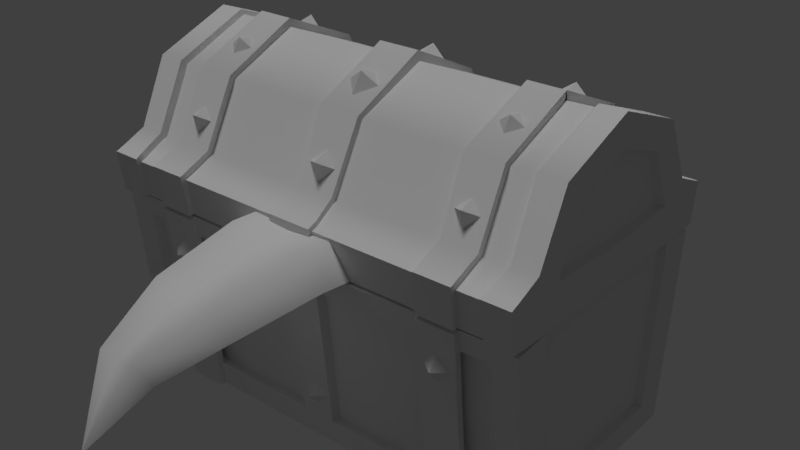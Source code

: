 # Source: box.blend  (saved by Blender 2.79.0; exported with 4.5.12 LTS)
import bpy
from mathutils import Matrix  # noqa: F401  (used for matrix-valued properties, if any)

bpy.ops.wm.read_factory_settings(use_empty=True)
scene = bpy.context.scene
scene.name = 'Scene'

# ---- collections
col_collection_1 = bpy.data.collections.new('Collection 1'); scene.collection.children.link(col_collection_1)

# ---- materials (node trees are filled in below, after node groups)
mat_color = bpy.data.materials.new('color')
mat_color.alpha_threshold = 0.0
mat_color.use_transparent_shadow = False
mat_color.specular_color = (0.003463, 0.003463, 0.003463)
mat_color.roughness = 0.5

# ---- material node trees

# ---- world
world_world = bpy.data.worlds.new('World'); scene.world = world_world
world_world.color = (0.05088, 0.05088, 0.05088)
world_world.use_sun_shadow = False
world_world.sun_shadow_jitter_overblur = 0.0
world_world.cycles.sampling_method = 'MANUAL'

# ---- lights
light_hemi_001 = bpy.data.lights.new('Hemi.001', 'SUN')
light_hemi_001.transmission_factor = 0.0
light_hemi_001.angle = 0.1993
light_hemi_001.energy = 1.0
light_hemi_001.shadow_buffer_clip_start = 0.5
light_hemi_001.shadow_soft_size = 0.1
light_hemi_001.shadow_cascade_max_distance = 1000.0
light_hemi = bpy.data.lights.new('Hemi', 'SUN')
light_hemi.transmission_factor = 0.0
light_hemi.angle = 0.1993
light_hemi.energy = 1.0
light_hemi.shadow_buffer_clip_start = 0.5
light_hemi.shadow_soft_size = 0.1
light_hemi.shadow_cascade_max_distance = 1000.0

# ---- meshes
me_plane_001 = bpy.data.meshes.new('Plane.001')
me_plane_001.from_pydata([(-0.1795, -1.203, 1.995), (-0.4275, 0.3995, 2.367), (0.0, -1.185, 1.97), (-0.3481, -0.5037, 2.248), (-0.4456, 1.207, 2.309), (-0.2694, -1.075, 1.779), (-0.6032, 0.4195, 2.037), (0.0, -1.607, 1.331), (-0.4845, -0.4347, 1.952), (-0.6333, 1.131, 1.982), (0.0, 0.3627, 2.334), (0.0, -0.5335, 2.215), (0.0, 1.176, 2.294), (0.0, -1.17, 1.753), (0.0, 0.367, 2.038), (0.0, -0.4882, 1.952), (0.0, 1.131, 1.982), (-0.7169, 2.021, 1.628), (0.0, 1.97, 1.657), (-2.051, 0.9922, 1.39), (-2.051, 3.199, 1.39), (-2.051, 2.095, 1.39), (0.0, 0.9922, 1.39), (0.0, 3.199, 1.39), (-1.026, 3.199, 1.39), (-1.026, 0.9922, 1.39), (-2.051, 1.544, 1.39), (0.0, 1.438, 1.465), (-1.026, 1.438, 1.404), (-1.538, 0.9922, 1.39), (0.0, 2.584, 1.524), (-1.538, 1.513, 1.423), (-1.453, 2.062, 1.497), (-0.8712, 2.61, 1.509), (-1.282, 2.478, 1.489), (-0.5962, 1.751, 2.009), (0.0, 1.355, 1.726), (0.0, 1.708, 2.019), (-0.851, 1.355, 1.692)], [(27, 18)], [(2, 0, 7), (0, 3, 8, 5), (7, 0, 5), (3, 1, 6, 8), (1, 4, 9, 6), (38, 35, 17, 28), (6, 9, 16, 14), (5, 8, 15, 13), (8, 6, 14, 15), (1, 10, 12, 4), (0, 2, 11, 3), (3, 11, 10, 1), (35, 37, 18, 17), (36, 38, 28, 27), (33, 30, 23, 24), (17, 33, 34), (31, 28, 17, 32), (29, 25, 28, 31), (25, 22, 27, 28), (19, 29, 31, 26), (26, 31, 32, 21), (20, 34, 33, 24), (17, 18, 30, 33), (21, 32, 34, 20), (32, 17, 34), (16, 9, 38, 36), (4, 12, 37, 35), (9, 4, 35, 38), (7, 5, 13)])
me_plane_001.polygons.foreach_set('use_smooth', [True] * 29)
_k = set([(2, 7), (2, 11), (5, 7), (5, 13), (10, 11), (10, 12), (12, 37), (18, 30), (18, 37), (23, 30)])
me_plane_001.attributes.new('sharp_edge', 'BOOLEAN', 'EDGE').data.foreach_set('value', [ (min(e.vertices), max(e.vertices)) in _k for e in me_plane_001.edges])
_uv = me_plane_001.uv_layers.new(name='UVMap')
_uv.uv.foreach_set('vector', [0.5707, 0.07681, 0.5714, 0.08156, 0.5524, 0.08263, 0.5714, 0.08156, 0.588, 0.08601, 0.5865, 0.09479, 0.5705, 0.08869, 0.5524, 0.08263, 0.5714, 0.08156, 0.5705, 0.08869, 0.588, 0.08601, 0.609, 0.09272, 0.6067, 0.1034, 0.5865, 0.09479, 0.609, 0.09272, 0.6298, 0.09926, 0.6278, 0.1134, 0.6067, 0.1034, 0.6414, 0.1232, 0.6462, 0.1041, 0.6597, 0.1078, 0.6505, 0.1316, 0.6067, 0.1034, 0.6278, 0.1134, 0.6132, 0.129, 0.5974, 0.1174, 0.5705, 0.08869, 0.5865, 0.09479, 0.579, 0.105, 0.5645, 0.09324, 0.5865, 0.09479, 0.6067, 0.1034, 0.5974, 0.1174, 0.579, 0.105, 0.609, 0.09272, 0.6103, 0.08042, 0.6306, 0.08601, 0.6298, 0.09926, 0.5714, 0.08156, 0.5707, 0.07681, 0.5877, 0.07605, 0.588, 0.08601, 0.588, 0.08601, 0.5877, 0.07605, 0.6103, 0.08042, 0.609, 0.09272, 0.6462, 0.1041, 0.6447, 0.08713, 0.6553, 0.08636, 0.6597, 0.1078, 0.6175, 0.1354, 0.6414, 0.1232, 0.6505, 0.1316, 0.6204, 0.1425, 0.6767, 0.1035, 0.6684, 0.08232, 0.6812, 0.07605, 0.6907, 0.09931, 0.6597, 0.1078, 0.6767, 0.1035, 0.6792, 0.115, 0.6658, 0.1398, 0.6505, 0.1316, 0.6597, 0.1078, 0.6737, 0.126, 0.6596, 0.1523, 0.6486, 0.148, 0.6505, 0.1316, 0.6658, 0.1398, 0.6486, 0.148, 0.6231, 0.1538, 0.6204, 0.1425, 0.6505, 0.1316, 0.6692, 0.1592, 0.6596, 0.1523, 0.6658, 0.1398, 0.676, 0.1478, 0.676, 0.1478, 0.6658, 0.1398, 0.6737, 0.126, 0.6841, 0.1375, 0.7035, 0.1206, 0.6792, 0.115, 0.6767, 0.1035, 0.6907, 0.09931, 0.6597, 0.1078, 0.6553, 0.08636, 0.6684, 0.08232, 0.6767, 0.1035, 0.6841, 0.1375, 0.6737, 0.126, 0.6792, 0.115, 0.7035, 0.1206, 0.6737, 0.126, 0.6597, 0.1078, 0.6792, 0.115, 0.6132, 0.129, 0.6278, 0.1134, 0.6414, 0.1232, 0.6175, 0.1354, 0.6298, 0.09926, 0.6306, 0.08601, 0.6447, 0.08713, 0.6462, 0.1041, 0.6278, 0.1134, 0.6298, 0.09926, 0.6462, 0.1041, 0.6414, 0.1232, 0.5524, 0.08263, 0.5705, 0.08869, 0.5645, 0.09324])
me_plane_001.materials.append(mat_color)
me_plane_001.use_remesh_preserve_volume = False
me_plane_001.use_remesh_preserve_attributes = False
me_plane_001.use_mirror_vertex_groups = False
me_plane_001.update()
me_box = bpy.data.meshes.new('box')
me_box.from_pydata([(0.05401, -0.3638, 0.07894), (0.06829, -0.4305, 0.6106), (0.6223, -0.3141, 0.0), (0.6185, -0.3489, 0.613), (0.6145, -0.3304, 0.07704), (0.05944, -0.3371, 0.07765), (0.05504, -0.3141, 0.0), (0.6147, -0.3834, 0.5404), (0.06829, -0.3887, 0.533), (0.6185, -0.2947, 0.08439), (0.683, -0.2967, 0.613), (0.683, -0.2579, 0.08699), (0.683, -0.2913, 0.5404), (0.7032, -0.2967, 0.613), (0.7048, -0.2636, 0.08343), (0.7032, -0.2515, 0.0), (0.7032, -0.3001, 0.5404), (0.05504, -0.356, 0.0), (0.6223, -0.356, 0.0), (0.6312, -0.3644, 0.08457), (0.6238, -0.4069, 0.5476), (0.6185, -0.4154, 0.6106), (0.06829, -0.424, 0.5437), (0.7032, -0.4083, 0.538), (0.7032, -0.3644, 0.08457), (0.7032, -0.356, 0.0), (0.7032, -0.4143, 0.5997), (-0.05401, -0.3638, 0.07894), (0.0, -0.3549, 0.613), (-0.06829, -0.4305, 0.6106), (-0.6223, -0.3141, 0.0), (-0.6185, -0.3489, 0.613), (-0.6145, -0.3304, 0.07704), (0.0, -0.3007, 0.08439), (-0.05944, -0.3371, 0.07765), (-0.05504, -0.3141, 0.0), (-0.6147, -0.3834, 0.5404), (-0.06829, -0.3887, 0.533), (-0.6185, -0.2947, 0.08439), (-0.683, -0.2967, 0.613), (-0.683, -0.2579, 0.08699), (-0.683, -0.2913, 0.5404), (-0.7032, -0.2967, 0.613), (-0.7048, -0.2636, 0.08343), (-0.7032, -0.2515, 0.0), (-0.7032, -0.3001, 0.5404), (-0.05504, -0.356, 0.0), (-0.6223, -0.356, 0.0), (-0.6312, -0.3644, 0.08457), (-0.6238, -0.4069, 0.5476), (-0.6185, -0.4154, 0.6106), (-0.06829, -0.424, 0.5437), (-0.7032, -0.4083, 0.538), (-0.7032, -0.3644, 0.08457), (-0.7032, -0.356, 0.0), (-0.7061, -0.4155, 0.6015), (0.05401, 0.3638, 0.07894), (0.06829, 0.4305, 0.6106), (0.6223, 0.3003, 0.0), (0.6185, 0.3489, 0.613), (0.6145, 0.3304, 0.07704), (0.05944, 0.3371, 0.07765), (0.05504, 0.3003, 0.0), (0.6147, 0.3834, 0.5404), (0.06829, 0.3887, 0.533), (0.6185, 0.2947, 0.08439), (0.683, 0.2967, 0.613), (0.683, 0.2579, 0.08699), (0.683, 0.2913, 0.5404), (0.7032, 0.2967, 0.613), (0.7048, 0.2636, 0.08343), (0.7032, 0.2515, 0.0), (0.7032, 0.3001, 0.5404), (0.05504, 0.356, 0.0), (0.6223, 0.356, 0.0), (0.6312, 0.3644, 0.08457), (0.6238, 0.4069, 0.5476), (0.6185, 0.4154, 0.6106), (0.06829, 0.424, 0.5437), (0.7032, 0.4083, 0.538), (0.7032, 0.3644, 0.08457), (0.7032, 0.356, 0.0), (0.7032, 0.4154, 0.6106), (-0.05401, 0.3638, 0.07894), (0.0, 0.3549, 0.613), (-0.06829, 0.4305, 0.6106), (-0.6223, 0.3003, 0.0), (-0.6185, 0.3489, 0.613), (-0.6145, 0.3304, 0.07704), (0.0, 0.3007, 0.08439), (-0.05944, 0.3371, 0.07765), (-0.05504, 0.3003, 0.0), (-0.6147, 0.3834, 0.5404), (-0.06829, 0.3887, 0.533), (-0.6185, 0.2947, 0.08439), (-0.683, 0.2967, 0.613), (-0.683, 0.2579, 0.08699), (-0.683, 0.2913, 0.5404), (-0.7032, 0.2967, 0.613), (-0.7048, 0.2636, 0.08343), (-0.7032, 0.2515, 0.0), (-0.7032, 0.3001, 0.5404), (-0.05504, 0.356, 0.0), (-0.6223, 0.356, 0.0), (-0.6312, 0.3644, 0.08457), (-0.6238, 0.4069, 0.5476), (-0.6185, 0.4154, 0.6106), (-0.06829, 0.424, 0.5437), (-0.7032, 0.4083, 0.538), (-0.7032, 0.3644, 0.08457), (-0.7032, 0.356, 0.0), (-0.7032, 0.4154, 0.6106), (0.4131, -0.3755, 0.0), (0.4113, -0.4335, 0.6038), (0.5327, -0.3755, 0.0), (0.5326, -0.4336, 0.6046), (0.409, -0.4013, 0.3315), (0.5249, -0.4003, 0.3401), (0.4127, -0.3538, 0.004025), (0.4107, -0.412, 0.6102), (0.5322, -0.3538, 0.004025), (0.532, -0.4121, 0.6111), (0.4085, -0.3797, 0.3366), (0.5243, -0.3787, 0.3454), (-0.4131, -0.3755, 0.0), (-0.4113, -0.4335, 0.6038), (-0.5327, -0.3755, 0.0), (-0.5326, -0.4336, 0.6046), (-0.409, -0.4013, 0.3315), (-0.5249, -0.4003, 0.3401), (-0.4127, -0.3538, 0.004025), (-0.4107, -0.412, 0.6102), (-0.5322, -0.3538, 0.004025), (-0.532, -0.4121, 0.6111), (-0.4085, -0.3797, 0.3366), (-0.5243, -0.3787, 0.3454), (0.4131, 0.3755, 0.0), (0.4113, 0.4335, 0.6038), (0.5327, 0.3755, 0.0), (0.5326, 0.4336, 0.6046), (0.409, 0.4013, 0.3315), (0.5249, 0.4003, 0.3401), (0.4127, 0.3538, 0.004025), (0.4107, 0.412, 0.6102), (0.5322, 0.3538, 0.004025), (0.532, 0.4121, 0.6111), (0.4085, 0.3797, 0.3366), (0.5243, 0.3787, 0.3454), (-0.4131, 0.3755, 0.0), (-0.4113, 0.4335, 0.6038), (-0.5327, 0.3755, 0.0), (-0.5326, 0.4336, 0.6046), (-0.409, 0.4013, 0.3315), (-0.5249, 0.4003, 0.3401), (-0.4127, 0.3538, 0.004025), (-0.4107, 0.412, 0.6102), (-0.5322, 0.3538, 0.004025), (-0.532, 0.4121, 0.6111), (-0.4085, 0.3797, 0.3366), (-0.5243, 0.3787, 0.3454), (0.5351, 0.4408, 0.6316), (0.5351, 0.4629, 0.6141), (0.5352, 0.4587, 0.5862), (0.5354, 0.4325, 0.5758), (0.5354, 0.4104, 0.5934), (0.5353, 0.4145, 0.6213), (0.4081, 0.4402, 0.631), (0.4081, 0.4623, 0.6135), (0.4083, 0.4582, 0.5856), (0.4085, 0.4319, 0.5752), (0.4085, 0.4099, 0.5928), (0.4083, 0.414, 0.6207), (-0.4085, 0.4408, 0.6316), (-0.4086, 0.4629, 0.6141), (-0.4084, 0.4587, 0.5862), (-0.4082, 0.4325, 0.5758), (-0.4082, 0.4104, 0.5934), (-0.4084, 0.4145, 0.6213), (-0.5351, 0.4402, 0.631), (-0.5351, 0.4623, 0.6135), (-0.5349, 0.4582, 0.5856), (-0.5347, 0.4319, 0.5752), (-0.5347, 0.4099, 0.5928), (-0.5349, 0.414, 0.6207), (0.683, -0.3904, 0.613), (0.6244, -0.3467, 0.7886), (0.683, -0.242, 0.613), (0.6189, -0.25, 0.9886), (0.7032, -0.4523, 0.7437), (0.6124, -0.4523, 0.7437), (0.6178, -0.4237, 0.7546), (0.6124, -0.3904, 0.613), (0.6124, -0.2333, 0.9748), (0.6124, -0.419, 0.6165), (0.6124, -0.33, 0.613), (0.62, -0.33, 0.7748), (0.6135, -0.407, 0.7408), (0.6124, -0.4355, 0.73), (0.07177, -0.33, 0.613), (0.0608, -0.33, 0.7748), (0.07177, -0.407, 0.7408), (0.07177, -0.4355, 0.73), (0.07177, -0.3904, 0.613), (0.07177, -0.2333, 0.9748), (0.06442, -0.419, 0.6165), (0.683, -0.242, 0.7396), (0.683, -0.1712, 0.9169), (0.7032, -0.242, 0.613), (0.7032, -0.3904, 0.613), (0.7032, -0.33, 0.7748), (0.7032, -0.407, 0.7408), (0.7032, -0.2619, 0.7352), (0.7032, -0.2333, 0.9748), (0.7032, -0.4355, 0.73), (0.7032, -0.419, 0.6165), (0.7032, -0.1788, 0.924), (0.05906, -0.343, 0.7868), (0.07177, -0.4191, 0.7508), (0.07177, -0.4477, 0.74), (0.06734, -0.2455, 0.9848), (0.0592, -0.4381, 0.6165), (0.62, -0.4357, 0.6165), (0.7032, -0.4237, 0.7546), (0.7032, -0.3467, 0.7886), (0.7032, -0.25, 0.9886), (0.7032, -0.4357, 0.6165), (0.4177, -0.3467, 0.7886), (0.4098, -0.25, 0.9886), (0.5327, -0.4523, 0.7437), (0.4177, -0.4523, 0.7437), (0.4113, -0.4357, 0.6165), (0.5327, -0.3467, 0.7886), (0.5327, -0.25, 0.9886), (0.5327, -0.4357, 0.6165), (0.4177, -0.3344, 0.7602), (0.4098, -0.2378, 0.9601), (0.5327, -0.4336, 0.7257), (0.4177, -0.4335, 0.7261), (0.4165, 0.005844, 1.064), (0.4113, -0.4143, 0.6233), (0.5327, 0.005844, 1.064), (0.5327, -0.3345, 0.7601), (0.5327, -0.2378, 0.9602), (0.5327, -0.4143, 0.6233), (-0.683, -0.3904, 0.613), (-0.6244, -0.3467, 0.7886), (-0.683, -0.242, 0.613), (-0.6189, -0.25, 0.9886), (-0.7032, -0.4523, 0.7437), (-0.6124, -0.4523, 0.7437), (-0.6178, -0.4237, 0.7546), (-0.6124, -0.3904, 0.613), (-0.6124, -0.2333, 0.9748), (-0.6124, -0.419, 0.6165), (-0.6124, -0.33, 0.613), (-0.62, -0.33, 0.7748), (-0.6135, -0.407, 0.7408), (-0.6124, -0.4355, 0.73), (-0.07177, -0.33, 0.613), (-0.0608, -0.33, 0.7748), (-0.07177, -0.407, 0.7408), (-0.07177, -0.4355, 0.73), (-0.07177, -0.3904, 0.613), (-0.07177, -0.2333, 0.9748), (-0.06442, -0.419, 0.6165), (-0.683, -0.242, 0.7396), (-0.683, -0.1712, 0.9169), (-0.7032, -0.242, 0.613), (-0.7032, -0.3904, 0.613), (-0.7032, -0.33, 0.7748), (-0.7032, -0.407, 0.7408), (-0.7032, -0.2619, 0.7352), (-0.7032, -0.2333, 0.9748), (-0.7032, -0.4355, 0.73), (-0.7032, -0.419, 0.6165), (-0.7032, -0.1788, 0.924), (-0.05906, -0.343, 0.7868), (-0.07177, -0.4191, 0.7508), (-0.07177, -0.4477, 0.74), (-0.06734, -0.2455, 0.9848), (-0.0592, -0.4381, 0.6165), (-0.62, -0.4357, 0.6165), (-0.7032, -0.4237, 0.7546), (-0.7032, -0.3467, 0.7886), (-0.7032, -0.25, 0.9886), (-0.7032, -0.4357, 0.6165), (-0.4177, -0.3467, 0.7886), (-0.4098, -0.25, 0.9886), (-0.5327, -0.4523, 0.7437), (-0.4177, -0.4523, 0.7437), (-0.4113, -0.4357, 0.6165), (-0.5327, -0.3467, 0.7886), (-0.5327, -0.25, 0.9886), (-0.5327, -0.4357, 0.6165), (-0.4177, -0.3344, 0.7602), (-0.4098, -0.2378, 0.9601), (-0.5327, -0.4336, 0.7257), (-0.4177, -0.4335, 0.7261), (-0.4165, 0.005844, 1.064), (-0.4113, -0.4143, 0.6233), (-0.5327, 0.005844, 1.064), (-0.5327, -0.3345, 0.7601), (-0.5327, -0.2378, 0.9602), (-0.5327, -0.4143, 0.6233), (0.683, 0.3904, 0.613), (0.6244, 0.3467, 0.7886), (0.683, 0.0, 0.613), (0.683, 0.242, 0.613), (0.6189, 0.25, 0.9886), (0.7032, 0.4523, 0.7437), (0.6124, 0.4523, 0.7437), (0.6235, 0.0, 1.085), (0.6178, 0.4237, 0.7546), (0.6124, 0.3904, 0.613), (0.6124, 0.2333, 0.9748), (0.6124, 0.0, 1.071), (0.6124, 0.0, 0.613), (0.6124, 0.419, 0.6165), (0.6124, 0.33, 0.613), (0.62, 0.33, 0.7748), (0.6135, 0.407, 0.7408), (0.6124, 0.4355, 0.73), (0.07177, 0.33, 0.613), (0.0608, 0.33, 0.7748), (0.07177, 0.407, 0.7408), (0.07177, 0.4355, 0.73), (0.07177, 0.3904, 0.613), (0.07177, 0.2333, 0.9748), (0.07177, 0.0, 1.071), (0.07177, 0.0, 0.613), (0.06442, 0.419, 0.6165), (0.683, 0.0, 0.7296), (0.683, 0.242, 0.7396), (0.683, 0.0, 0.9774), (0.683, 0.1712, 0.9169), (0.7032, 0.242, 0.613), (0.7032, 0.3904, 0.613), (0.7032, 0.33, 0.7748), (0.7032, 0.407, 0.7408), (0.7032, 0.0, 0.613), (0.7032, 0.2619, 0.7352), (0.7032, 0.2333, 0.9748), (0.7032, 0.0, 1.071), (0.7032, 0.0, 0.9889), (0.7032, 0.4355, 0.73), (0.7032, 0.419, 0.6165), (0.7032, 0.0, 0.7236), (0.7032, 0.1788, 0.924), (0.05906, 0.343, 0.7868), (0.07177, 0.4191, 0.7508), (0.07177, 0.4477, 0.74), (0.06734, 0.2455, 0.9848), (0.06672, 0.0, 1.101), (0.0592, 0.4381, 0.6165), (0.62, 0.4357, 0.6165), (0.7032, 0.0, 1.085), (0.7032, 0.4237, 0.7546), (0.7032, 0.3467, 0.7886), (0.7032, 0.25, 0.9886), (0.7032, 0.4357, 0.6165), (0.4177, 0.3467, 0.7886), (0.4098, 0.25, 0.9886), (0.5327, 0.4523, 0.7437), (0.4177, 0.4523, 0.7437), (0.4165, 0.0, 1.097), (0.4113, 0.4357, 0.6165), (0.5327, 0.0, 1.097), (0.5327, 0.3467, 0.7886), (0.5327, 0.25, 0.9886), (0.5327, 0.4357, 0.6165), (0.4177, 0.3344, 0.7602), (0.4098, 0.2378, 0.9601), (0.5327, 0.4336, 0.7257), (0.4177, 0.4335, 0.7261), (0.4165, -0.005844, 1.064), (0.4113, 0.4143, 0.6233), (0.5327, -0.005844, 1.064), (0.5327, 0.3345, 0.7601), (0.5327, 0.2378, 0.9602), (0.5327, 0.4143, 0.6233), (-0.683, 0.3904, 0.613), (-0.6244, 0.3467, 0.7886), (-0.683, 0.0, 0.613), (-0.683, 0.242, 0.613), (-0.6189, 0.25, 0.9886), (-0.7032, 0.4523, 0.7437), (-0.6124, 0.4523, 0.7437), (-0.6235, 0.0, 1.085), (-0.6178, 0.4237, 0.7546), (-0.6124, 0.3904, 0.613), (-0.6124, 0.2333, 0.9748), (-0.6124, 0.0, 1.071), (-0.6124, 0.0, 0.613), (-0.6124, 0.419, 0.6165), (-0.6124, 0.33, 0.613), (-0.62, 0.33, 0.7748), (-0.6135, 0.407, 0.7408), (-0.6124, 0.4355, 0.73), (-0.07177, 0.33, 0.613), (-0.0608, 0.33, 0.7748), (-0.07177, 0.407, 0.7408), (-0.07177, 0.4355, 0.73), (-0.07177, 0.3904, 0.613), (-0.07177, 0.2333, 0.9748), (-0.07177, 0.0, 1.071), (-0.07177, 0.0, 0.613), (-0.06442, 0.419, 0.6165), (-0.683, 0.0, 0.7296), (-0.683, 0.242, 0.7396), (-0.683, 0.0, 0.9774), (-0.683, 0.1712, 0.9169), (-0.7032, 0.242, 0.613), (-0.7032, 0.3904, 0.613), (-0.7032, 0.33, 0.7748), (-0.7032, 0.407, 0.7408), (-0.7032, 0.0, 0.613), (-0.7032, 0.2619, 0.7352), (-0.7032, 0.2333, 0.9748), (-0.7032, 0.0, 1.071), (-0.7032, 0.0, 0.9889), (-0.7032, 0.4355, 0.73), (-0.7032, 0.419, 0.6165), (-0.7032, 0.0, 0.7236), (-0.7032, 0.1788, 0.924), (-0.05906, 0.343, 0.7868), (-0.07177, 0.4191, 0.7508), (-0.07177, 0.4477, 0.74), (-0.06734, 0.2455, 0.9848), (-0.06672, 0.0, 1.101), (-0.0592, 0.4381, 0.6165), (-0.62, 0.4357, 0.6165), (-0.7032, 0.0, 1.085), (-0.7032, 0.4237, 0.7546), (-0.7032, 0.3467, 0.7886), (-0.7032, 0.25, 0.9886), (-0.7032, 0.4357, 0.6165), (-0.4177, 0.3467, 0.7886), (-0.4098, 0.25, 0.9886), (-0.5327, 0.4523, 0.7437), (-0.4177, 0.4523, 0.7437), (-0.4165, 0.0, 1.097), (-0.4113, 0.4357, 0.6165), (-0.5327, 0.0, 1.097), (-0.5327, 0.3467, 0.7886), (-0.5327, 0.25, 0.9886), (-0.5327, 0.4357, 0.6165), (-0.4177, 0.3344, 0.7602), (-0.4098, 0.2378, 0.9601), (-0.5327, 0.4336, 0.7257), (-0.4177, 0.4335, 0.7261), (-0.4165, -0.005844, 1.064), (-0.4113, 0.4143, 0.6233), (-0.5327, -0.005844, 1.064), (-0.5327, 0.3345, 0.7601), (-0.5327, 0.2378, 0.9602), (-0.5327, 0.4143, 0.6233), (0.4709, -0.3838, 0.2213), (0.4195, -0.3804, 0.1701), (0.4709, -0.3771, 0.1188), (0.5222, -0.3804, 0.1701), (0.4709, -0.4191, 0.1691), (0.4709, -0.4172, 0.5309), (0.4195, -0.4121, 0.4798), (0.4709, -0.407, 0.4287), (0.5222, -0.4121, 0.4798), (0.4709, -0.4508, 0.4775), (-0.4677, -0.3838, 0.2213), (-0.5191, -0.3804, 0.1701), (-0.4677, -0.3771, 0.1188), (-0.4164, -0.3804, 0.1701), (-0.4677, -0.4191, 0.1691), (-0.4677, -0.4172, 0.5309), (-0.5191, -0.4121, 0.4798), (-0.4677, -0.407, 0.4287), (-0.4164, -0.4121, 0.4798), (-0.4677, -0.4508, 0.4775), (0.4709, 0.3863, 0.2213), (0.4195, 0.3829, 0.1701), (0.4709, 0.3796, 0.1188), (0.5222, 0.3829, 0.1701), (0.4709, 0.4216, 0.1691), (0.4709, 0.4198, 0.5309), (0.4195, 0.4146, 0.4798), (0.4709, 0.4095, 0.4287), (0.5222, 0.4146, 0.4798), (0.4709, 0.4533, 0.4775), (-0.4677, 0.3863, 0.2213), (-0.5191, 0.3829, 0.1701), (-0.4677, 0.3796, 0.1188), (-0.4164, 0.3829, 0.1701), (-0.4677, 0.4216, 0.1691), (-0.4677, 0.4198, 0.5309), (-0.5191, 0.4146, 0.4798), (-0.4677, 0.4095, 0.4287), (-0.4164, 0.4146, 0.4798), (-0.4677, 0.4533, 0.4775), (0.4709, 0.2788, 0.9041), (0.4195, 0.3024, 0.8585), (0.4709, 0.326, 0.8129), (0.5222, 0.3024, 0.8585), (0.4709, 0.336, 0.8777), (0.4709, 0.08827, 1.047), (0.4195, 0.1357, 1.027), (0.4709, 0.1831, 1.007), (0.5222, 0.1357, 1.027), (0.4709, 0.1491, 1.063), (-0.001661, 0.2829, 0.8946), (-0.05301, 0.3065, 0.849), (-0.001661, 0.3301, 0.8034), (0.04969, 0.3065, 0.849), (-0.001661, 0.3401, 0.8681), (-0.001661, 0.09295, 1.052), (-0.05301, 0.1403, 1.033), (-0.001661, 0.1877, 1.013), (0.04969, 0.1403, 1.033), (-0.001661, 0.1538, 1.069), (-0.4739, 0.2788, 0.9041), (-0.5253, 0.3024, 0.8585), (-0.4739, 0.326, 0.8129), (-0.4226, 0.3024, 0.8585), (-0.4739, 0.336, 0.8777), (-0.4739, 0.08827, 1.047), (-0.5253, 0.1357, 1.027), (-0.4739, 0.1831, 1.007), (-0.4226, 0.1357, 1.027), (-0.4739, 0.1491, 1.063), (0.4709, -0.2788, 0.9041), (0.4195, -0.3024, 0.8585), (0.4709, -0.326, 0.8129), (0.5222, -0.3024, 0.8585), (0.4709, -0.336, 0.8777), (0.4709, -0.08827, 1.047), (0.4195, -0.1357, 1.027), (0.4709, -0.1831, 1.007), (0.5222, -0.1357, 1.027), (0.4709, -0.1491, 1.063), (-0.001661, -0.2829, 0.8946), (-0.05301, -0.3065, 0.849), (-0.001661, -0.3301, 0.8034), (0.04969, -0.3065, 0.849), (-0.001661, -0.3401, 0.8681), (-0.001661, -0.09295, 1.052), (-0.05301, -0.1403, 1.033), (-0.001661, -0.1877, 1.013), (0.04969, -0.1403, 1.033), (-0.001661, -0.1538, 1.069), (-0.4739, -0.2788, 0.9041), (-0.5253, -0.3024, 0.8585), (-0.4739, -0.326, 0.8129), (-0.4226, -0.3024, 0.8585), (-0.4739, -0.336, 0.8777), (-0.4739, -0.08827, 1.047), (-0.5253, -0.1357, 1.027), (-0.4739, -0.1831, 1.007), (-0.4226, -0.1357, 1.027), (-0.4739, -0.1491, 1.063), (0.004961, -0.3783, 0.2136), (-0.03863, -0.3754, 0.1701), (0.004961, -0.3662, 0.1266), (0.04855, -0.3754, 0.1701), (0.004961, -0.4082, 0.1692), (-0.0018, 0.3771, 0.2184), (-0.05024, 0.374, 0.1701), (-0.0018, 0.3661, 0.1217), (0.04664, 0.374, 0.1701), (-0.0018, 0.4105, 0.1692), (-0.4888, -0.3904, 0.613), (-0.4888, -0.2333, 0.9748), (-0.4888, 0.0, 1.071), (-0.4888, 0.0, 0.613), (-0.4872, -0.419, 0.6165), (-0.4888, -0.33, 0.613), (-0.4923, -0.33, 0.7748), (-0.4897, -0.407, 0.7408), (-0.4888, -0.4355, 0.73), (-0.4888, 0.3904, 0.613), (-0.4888, 0.2333, 0.9748), (-0.4872, 0.419, 0.6165), (-0.4888, 0.33, 0.613), (-0.4923, 0.33, 0.7748), (-0.4897, 0.407, 0.7408), (-0.4888, 0.4355, 0.73), (0.4689, -0.3904, 0.613), (0.4689, -0.2333, 0.9748), (0.4689, 0.0, 1.071), (0.4689, 0.0, 0.613), (0.4669, -0.419, 0.6165), (0.4689, -0.33, 0.613), (0.4716, -0.33, 0.7748), (0.4697, -0.407, 0.7408), (0.4689, -0.4355, 0.73), (0.4689, 0.3904, 0.613), (0.4689, 0.2333, 0.9748), (0.4669, 0.419, 0.6165), (0.4689, 0.33, 0.613), (0.4716, 0.33, 0.7748), (0.4697, 0.407, 0.7408), (0.4689, 0.4355, 0.73)], [], [(51, 22, 1, 29), (2, 15, 25), (43, 53, 52, 45), (15, 71, 70, 14), (3, 28, 1, 21), (31, 87, 95, 39), (10, 3, 26), (46, 17, 0, 27), (11, 12, 16, 14), (8, 7, 20, 22), (6, 62, 58, 2), (5, 8, 22, 0), (6, 2, 18, 17), (28, 29, 1), (35, 91, 62, 6), (28, 3, 9, 33), (53, 48, 49, 52), (12, 68, 66, 10), (60, 61, 64, 63), (59, 65, 9, 3), (14, 70, 67, 11), (16, 13, 26, 23), (15, 14, 24, 25), (7, 4, 19, 20), (2, 58, 71, 15), (10, 26, 13), (12, 10, 13, 16), (25, 24, 19, 18), (18, 19, 0, 17), (23, 26, 21, 20), (20, 21, 1, 22), (4, 7, 8, 5), (4, 5, 0, 19), (2, 25, 18), (24, 23, 20, 19), (26, 3, 21), (17, 46, 35, 6), (9, 65, 89, 33), (30, 54, 44), (70, 80, 79, 72), (43, 99, 100, 44), (31, 50, 29, 28), (39, 55, 31), (40, 43, 45, 41), (37, 51, 49, 36), (30, 86, 91, 35), (34, 27, 51, 37), (35, 46, 47, 30), (28, 33, 38, 31), (39, 95, 97, 41), (88, 92, 93, 90), (87, 31, 38, 94), (40, 96, 99, 43), (45, 52, 55, 42), (44, 54, 53, 43), (36, 49, 48, 32), (44, 100, 86, 30), (39, 42, 55), (41, 45, 42, 39), (54, 47, 48, 53), (47, 46, 27, 48), (52, 49, 50, 55), (49, 51, 29, 50), (32, 34, 37, 36), (32, 48, 27, 34), (30, 47, 54), (0, 22, 51, 27), (55, 50, 31), (33, 89, 94, 38), (107, 85, 57, 78), (58, 81, 71), (99, 101, 108, 109), (59, 77, 57, 84), (66, 82, 59), (102, 83, 56, 73), (67, 70, 72, 68), (64, 78, 76, 63), (61, 56, 78, 64), (62, 73, 74, 58), (57, 85, 84), (84, 89, 65, 59), (109, 108, 105, 104), (72, 79, 82, 69), (71, 81, 80, 70), (63, 76, 75, 60), (66, 69, 82), (68, 72, 69, 66), (81, 74, 75, 80), (74, 73, 56, 75), (79, 76, 77, 82), (76, 78, 57, 77), (67, 68, 12, 11), (60, 75, 56, 61), (58, 74, 81), (80, 75, 76, 79), (82, 77, 59), (62, 91, 102, 73), (86, 100, 110), (87, 84, 85, 106), (95, 87, 111), (96, 97, 101, 99), (93, 92, 105, 107), (90, 93, 107, 83), (91, 86, 103, 102), (84, 87, 94, 89), (101, 98, 111, 108), (100, 99, 109, 110), (92, 88, 104, 105), (95, 111, 98), (97, 95, 98, 101), (110, 109, 104, 103), (103, 104, 83, 102), (108, 111, 106, 105), (105, 106, 85, 107), (41, 97, 96, 40), (88, 90, 83, 104), (86, 110, 103), (83, 107, 78, 56), (111, 87, 106), (117, 115, 113, 116), (114, 117, 116, 112), (123, 122, 119, 121), (120, 118, 122, 123), (112, 116, 122, 118), (114, 112, 118, 120), (113, 115, 121, 119), (117, 114, 120, 123), (116, 113, 119, 122), (115, 117, 123, 121), (129, 128, 125, 127), (126, 124, 128, 129), (135, 133, 131, 134), (132, 135, 134, 130), (124, 130, 134, 128), (126, 132, 130, 124), (125, 131, 133, 127), (129, 135, 132, 126), (128, 134, 131, 125), (127, 133, 135, 129), (141, 140, 137, 139), (138, 136, 140, 141), (147, 145, 143, 146), (144, 147, 146, 142), (136, 142, 146, 140), (138, 144, 142, 136), (137, 143, 145, 139), (141, 147, 144, 138), (140, 146, 143, 137), (139, 145, 147, 141), (153, 151, 149, 152), (150, 153, 152, 148), (159, 158, 155, 157), (156, 154, 158, 159), (148, 152, 158, 154), (150, 148, 154, 156), (149, 151, 157, 155), (153, 150, 156, 159), (152, 149, 155, 158), (151, 153, 159, 157), (160, 166, 171, 165), (161, 167, 166, 160), (162, 168, 167, 161), (163, 169, 168, 162), (164, 170, 169, 163), (165, 171, 170, 164), (165, 164, 163, 162, 161, 160), (167, 168, 169, 170, 171, 166), (172, 178, 183, 177), (173, 179, 178, 172), (174, 180, 179, 173), (175, 181, 180, 174), (176, 182, 181, 175), (177, 183, 182, 176), (177, 176, 175, 174, 173, 172), (179, 180, 181, 182, 183, 178), (10, 66, 59, 3), (14, 16, 23, 24), (222, 190, 189, 188), (331, 333, 206, 205), (191, 184, 214, 193), (331, 205, 211, 346), (203, 328, 352, 219), (262, 258, 198, 202), (204, 264, 262, 202), (277, 278, 218, 217), (184, 191, 194, 186), (315, 192, 187, 311), (209, 212, 224, 223), (186, 194, 316, 306), (197, 193, 221, 189), (192, 195, 185, 187), (582, 191, 193, 586), (258, 405, 329, 198), (582, 202, 198, 587), (583, 203, 199, 588), (584, 328, 203, 583), (588, 199, 200, 589), (587, 198, 329, 585), (589, 200, 201, 590), (590, 201, 204, 586), (205, 206, 215, 211), (224, 187, 185, 223), (188, 189, 221, 225), (207, 339, 346, 211), (208, 207, 211, 210), (208, 210, 213, 214), (210, 211, 209), (211, 215, 212, 209), (215, 343, 342, 212), (355, 311, 187, 224), (214, 184, 208), (184, 186, 207, 208), (223, 185, 190, 222), (206, 333, 343, 215), (186, 306, 339, 207), (276, 277, 217, 216), (428, 279, 219, 352), (279, 276, 216, 219), (280, 220, 218, 278), (201, 200, 217, 218), (200, 199, 216, 217), (199, 203, 219, 216), (204, 201, 218, 220), (214, 213, 188, 225), (193, 214, 225, 221), (212, 342, 355, 224), (210, 209, 223, 222), (196, 197, 189, 190), (213, 210, 222, 188), (195, 196, 190, 185), (232, 227, 226, 231), (228, 229, 230, 233), (366, 364, 227, 232), (231, 226, 229, 228), (242, 241, 234, 235), (236, 243, 239, 237), (240, 242, 235, 238), (241, 236, 237, 234), (230, 229, 237, 239), (231, 228, 236, 241), (227, 364, 238, 235), (228, 233, 243, 236), (232, 231, 241, 242), (364, 366, 240, 238), (366, 232, 242, 240), (226, 227, 235, 234), (233, 230, 239, 243), (229, 226, 234, 237), (330, 406, 429, 353), (282, 248, 249, 250), (407, 265, 266, 409), (251, 253, 274, 244), (407, 422, 271, 265), (263, 279, 428, 404), (244, 246, 254, 251), (391, 387, 247, 252), (269, 283, 284, 272), (246, 382, 392, 254), (257, 249, 281, 253), (252, 247, 245, 255), (566, 570, 253, 251), (566, 571, 258, 262), (567, 572, 259, 263), (568, 567, 263, 404), (572, 573, 260, 259), (571, 569, 405, 258), (573, 574, 261, 260), (574, 570, 264, 261), (265, 271, 275, 266), (284, 283, 245, 247), (248, 285, 281, 249), (267, 271, 422, 415), (268, 270, 271, 267), (268, 274, 273, 270), (270, 269, 271), (271, 269, 272, 275), (275, 272, 418, 419), (431, 284, 247, 387), (274, 268, 244), (244, 268, 267, 246), (283, 282, 250, 245), (266, 275, 419, 409), (246, 267, 415, 382), (261, 278, 277, 260), (260, 277, 276, 259), (259, 276, 279, 263), (264, 280, 278, 261), (274, 285, 248, 273), (253, 281, 285, 274), (272, 284, 431, 418), (270, 282, 283, 269), (256, 250, 249, 257), (273, 248, 282, 270), (255, 245, 250, 256), (292, 291, 286, 287), (288, 293, 290, 289), (442, 292, 287, 440), (291, 288, 289, 286), (302, 295, 294, 301), (296, 297, 299, 303), (300, 298, 295, 302), (301, 294, 297, 296), (290, 299, 297, 289), (291, 301, 296, 288), (287, 295, 298, 440), (288, 296, 303, 293), (292, 302, 301, 291), (440, 298, 300, 442), (442, 300, 302, 292), (286, 294, 295, 287), (293, 303, 299, 290), (289, 297, 294, 286), (356, 309, 310, 312), (331, 332, 334, 333), (313, 317, 345, 304), (331, 346, 340, 332), (327, 351, 352, 328), (402, 326, 322, 398), (326, 402, 406, 330), (425, 349, 350, 426), (304, 307, 318, 313), (315, 311, 308, 314), (337, 357, 358, 341), (307, 306, 316, 318), (321, 310, 354, 317), (314, 308, 305, 319), (591, 593, 317, 313), (398, 322, 329, 405), (591, 594, 322, 326), (592, 595, 323, 327), (584, 592, 327, 328), (595, 596, 324, 323), (594, 585, 329, 322), (596, 597, 325, 324), (597, 593, 330, 325), (332, 340, 347, 334), (358, 357, 305, 308), (309, 359, 354, 310), (335, 340, 346, 339), (336, 338, 340, 335), (336, 345, 344, 338), (338, 337, 340), (340, 337, 341, 347), (347, 341, 342, 343), (355, 358, 308, 311), (345, 336, 304), (304, 336, 335, 307), (357, 356, 312, 305), (334, 347, 343, 333), (307, 335, 339, 306), (424, 348, 349, 425), (428, 352, 351, 427), (427, 351, 348, 424), (429, 426, 350, 353), (325, 350, 349, 324), (324, 349, 348, 323), (323, 348, 351, 327), (330, 353, 350, 325), (345, 359, 309, 344), (317, 354, 359, 345), (341, 358, 355, 342), (338, 356, 357, 337), (320, 312, 310, 321), (344, 309, 356, 338), (319, 305, 312, 320), (368, 367, 360, 361), (362, 369, 365, 363), (366, 368, 361, 364), (367, 362, 363, 360), (378, 371, 370, 377), (372, 373, 375, 379), (376, 374, 371, 378), (377, 370, 373, 372), (365, 375, 373, 363), (367, 377, 372, 362), (361, 371, 374, 364), (362, 372, 379, 369), (368, 378, 377, 367), (364, 374, 376, 366), (366, 376, 378, 368), (360, 370, 371, 361), (369, 379, 375, 365), (363, 373, 370, 360), (432, 388, 386, 385), (407, 409, 410, 408), (389, 380, 421, 393), (407, 408, 416, 422), (403, 404, 428, 427), (380, 389, 394, 383), (391, 390, 384, 387), (413, 417, 434, 433), (383, 394, 392, 382), (397, 393, 430, 386), (390, 395, 381, 384), (575, 389, 393, 577), (575, 402, 398, 578), (576, 403, 399, 579), (568, 404, 403, 576), (579, 399, 400, 580), (578, 398, 405, 569), (580, 400, 401, 581), (581, 401, 406, 577), (408, 410, 423, 416), (434, 384, 381, 433), (385, 386, 430, 435), (411, 415, 422, 416), (412, 411, 416, 414), (412, 414, 420, 421), (414, 416, 413), (416, 423, 417, 413), (423, 419, 418, 417), (431, 387, 384, 434), (421, 380, 412), (380, 383, 411, 412), (433, 381, 388, 432), (410, 409, 419, 423), (383, 382, 415, 411), (401, 400, 425, 426), (400, 399, 424, 425), (399, 403, 427, 424), (406, 401, 426, 429), (421, 420, 385, 435), (393, 421, 435, 430), (417, 418, 431, 434), (414, 413, 433, 432), (396, 397, 386, 388), (420, 414, 432, 385), (395, 396, 388, 381), (444, 437, 436, 443), (438, 439, 441, 445), (442, 440, 437, 444), (443, 436, 439, 438), (454, 453, 446, 447), (448, 455, 451, 449), (452, 454, 447, 450), (453, 448, 449, 446), (441, 439, 449, 451), (443, 438, 448, 453), (437, 440, 450, 447), (438, 445, 455, 448), (444, 443, 453, 454), (440, 442, 452, 450), (442, 444, 454, 452), (436, 437, 447, 446), (445, 441, 451, 455), (439, 436, 446, 449), (220, 280, 264, 204), (459, 460, 458), (457, 460, 456), (456, 460, 459), (458, 460, 457), (464, 465, 463), (462, 465, 461), (461, 465, 464), (463, 465, 462), (469, 470, 468), (467, 470, 466), (466, 470, 469), (468, 470, 467), (474, 475, 473), (472, 475, 471), (471, 475, 474), (473, 475, 472), (479, 478, 480), (477, 476, 480), (476, 479, 480), (478, 477, 480), (484, 483, 485), (482, 481, 485), (481, 484, 485), (483, 482, 485), (489, 488, 490), (487, 486, 490), (486, 489, 490), (488, 487, 490), (494, 493, 495), (492, 491, 495), (491, 494, 495), (493, 492, 495), (499, 498, 500), (497, 496, 500), (496, 499, 500), (498, 497, 500), (504, 503, 505), (502, 501, 505), (501, 504, 505), (503, 502, 505), (509, 508, 510), (507, 506, 510), (506, 509, 510), (508, 507, 510), (514, 513, 515), (512, 511, 515), (511, 514, 515), (513, 512, 515), (519, 518, 520), (517, 516, 520), (516, 519, 520), (518, 517, 520), (524, 523, 525), (522, 521, 525), (521, 524, 525), (523, 522, 525), (529, 530, 528), (527, 530, 526), (526, 530, 529), (528, 530, 527), (534, 535, 533), (532, 535, 531), (531, 535, 534), (533, 535, 532), (539, 540, 538), (537, 540, 536), (536, 540, 539), (538, 540, 537), (544, 545, 543), (542, 545, 541), (541, 545, 544), (543, 545, 542), (549, 550, 548), (547, 550, 546), (546, 550, 549), (548, 550, 547), (554, 555, 553), (552, 555, 551), (551, 555, 554), (553, 555, 552), (559, 560, 558), (557, 560, 556), (556, 560, 559), (558, 560, 557), (564, 563, 565), (562, 561, 565), (561, 564, 565), (563, 562, 565), (397, 581, 577, 393), (396, 580, 581, 397), (394, 578, 569, 392), (395, 579, 580, 396), (391, 568, 576, 390), (390, 576, 579, 395), (389, 575, 578, 394), (402, 575, 577, 406), (257, 253, 570, 574), (256, 257, 574, 573), (254, 392, 569, 571), (255, 256, 573, 572), (391, 252, 567, 568), (252, 255, 572, 567), (251, 254, 571, 566), (262, 264, 570, 566), (321, 317, 593, 597), (320, 321, 597, 596), (318, 316, 585, 594), (319, 320, 596, 595), (315, 314, 592, 584), (314, 319, 595, 592), (313, 318, 594, 591), (326, 330, 593, 591), (197, 590, 586, 193), (196, 589, 590, 197), (194, 587, 585, 316), (195, 588, 589, 196), (315, 584, 583, 192), (192, 583, 588, 195), (191, 582, 587, 194), (202, 582, 586, 204)])
me_box.polygons.foreach_set('use_smooth', [True] * 567)
_k = set([(0, 5), (0, 19), (0, 22), (1, 21), (1, 29), (3, 9), (3, 28), (3, 59), (4, 5), (4, 7), (4, 19), (5, 8), (7, 8), (7, 20), (8, 22), (9, 33), (9, 65), (10, 12), (10, 13), (10, 66), (11, 12), (11, 14), (11, 67), (13, 16), (13, 26), (14, 16), (14, 70), (15, 25), (15, 71), (17, 18), (17, 46), (18, 25), (19, 20), (20, 22), (21, 26), (23, 24), (23, 26), (24, 25), (27, 34), (27, 48), (27, 51), (28, 31), (29, 50), (31, 38), (31, 87), (32, 34), (32, 36), (32, 48), (33, 38), (34, 37), (36, 37), (36, 49), (37, 51), (38, 94), (39, 41), (39, 42), (39, 95), (40, 41), (40, 43), (40, 96), (42, 45), (42, 55), (43, 45), (43, 99), (44, 54), (44, 100), (46, 47), (47, 54), (48, 49), (49, 51), (50, 55), (52, 53), (52, 55), (53, 54), (56, 61), (56, 75), (56, 78), (57, 77), (57, 85), (59, 65), (59, 84), (60, 61), (60, 63), (60, 75), (61, 64), (63, 64), (63, 76), (64, 78), (65, 89), (66, 68), (66, 69), (67, 68), (67, 70), (69, 72), (69, 82), (70, 72), (71, 81), (73, 74), (73, 102), (74, 81), (75, 76), (76, 78), (77, 82), (79, 80), (79, 82), (80, 81), (83, 90), (83, 104), (83, 107), (84, 87), (85, 106), (87, 94), (88, 90), (88, 92), (88, 104), (89, 94), (90, 93), (92, 93), (92, 105), (93, 107), (95, 97), (95, 98), (96, 97), (96, 99), (98, 101), (98, 111), (99, 101), (100, 110), (102, 103), (103, 110), (104, 105), (105, 107), (106, 111), (108, 109), (108, 111), (109, 110), (112, 114), (112, 116), (112, 118), (113, 115), (113, 116), (113, 119), (114, 117), (114, 120), (115, 117), (115, 121), (118, 120), (118, 122), (119, 121), (119, 122), (120, 123), (121, 123), (124, 126), (124, 128), (124, 130), (125, 127), (125, 128), (125, 131), (126, 129), (126, 132), (127, 129), (127, 133), (130, 132), (130, 134), (131, 133), (131, 134), (132, 135), (133, 135), (136, 138), (136, 140), (136, 142), (137, 139), (137, 140), (137, 143), (138, 141), (138, 144), (139, 141), (139, 145), (142, 144), (142, 146), (143, 145), (143, 146), (144, 147), (145, 147), (148, 150), (148, 152), (148, 154), (149, 151), (149, 152), (149, 155), (150, 153), (150, 156), (151, 153), (151, 157), (154, 156), (154, 158), (155, 157), (155, 158), (156, 159), (157, 159), (160, 161), (160, 165), (161, 162), (162, 163), (163, 164), (164, 165), (166, 167), (166, 171), (167, 168), (168, 169), (169, 170), (170, 171), (172, 173), (172, 177), (173, 174), (174, 175), (175, 176), (176, 177), (178, 179), (178, 183), (179, 180), (180, 181), (181, 182), (182, 183)])
me_box.attributes.new('sharp_edge', 'BOOLEAN', 'EDGE').data.foreach_set('value', [ (min(e.vertices), max(e.vertices)) in _k for e in me_box.edges])
_uv = me_box.uv_layers.new(name='UVMap')
_uv.uv.foreach_set('vector', [0.1005, 0.5934, 0.1005, 0.5968, 0.09873, 0.5968, 0.09873, 0.5934, 0.145, 0.6088, 0.1429, 0.6068, 0.1456, 0.6068, 0.1458, 0.6223, 0.1458, 0.6198, 0.1576, 0.6187, 0.1576, 0.6214, 0.1436, 0.6559, 0.1436, 0.6434, 0.1458, 0.6431, 0.1458, 0.6562, 0.1094, 0.6164, 0.1096, 0.601, 0.1115, 0.6027, 0.1111, 0.6164, 0.1094, 0.5855, 0.0913, 0.5855, 0.09266, 0.5839, 0.108, 0.5839, 0.108, 0.618, 0.1094, 0.6164, 0.1111, 0.6185, 0.1146, 0.5937, 0.1146, 0.5965, 0.1126, 0.5965, 0.1126, 0.5938, 0.175, 0.6655, 0.175, 0.6543, 0.1755, 0.6543, 0.1755, 0.6656, 0.1106, 0.6324, 0.1109, 0.6187, 0.1115, 0.6185, 0.1115, 0.6324, 0.3559, 0.5937, 0.3387, 0.5937, 0.3387, 0.5795, 0.3559, 0.5795, 0.1428, 0.5893, 0.1426, 0.5779, 0.1435, 0.5775, 0.1435, 0.5892, 0.145, 0.623, 0.145, 0.6088, 0.1456, 0.6088, 0.1456, 0.623, 0.1389, 0.6146, 0.1408, 0.6129, 0.1408, 0.6163, 0.3559, 0.5964, 0.3387, 0.5964, 0.3387, 0.5937, 0.3559, 0.5937, 0.1436, 0.634, 0.1436, 0.6494, 0.13, 0.6494, 0.13, 0.634, 0.1437, 0.5834, 0.1437, 0.5852, 0.1316, 0.5854, 0.1319, 0.5834, 0.3772, 0.664, 0.3772, 0.6495, 0.3791, 0.6494, 0.3791, 0.6642, 0.3883, 0.5913, 0.3884, 0.5775, 0.4002, 0.5777, 0.4004, 0.5913, 0.1732, 0.6567, 0.1595, 0.6554, 0.1595, 0.6406, 0.1732, 0.6393, 0.1761, 0.6393, 0.1761, 0.6524, 0.1755, 0.6523, 0.1755, 0.6394, 0.1576, 0.6572, 0.1595, 0.6571, 0.1592, 0.66, 0.1576, 0.6599, 0.1436, 0.6559, 0.1458, 0.6562, 0.1458, 0.6588, 0.1436, 0.6585, 0.1756, 0.5974, 0.1756, 0.6091, 0.1747, 0.6088, 0.175, 0.5972, 0.145, 0.6088, 0.1278, 0.6088, 0.1298, 0.6068, 0.1429, 0.6068, 0.108, 0.618, 0.1111, 0.6185, 0.108, 0.6185, 0.175, 0.6543, 0.175, 0.6525, 0.1755, 0.6525, 0.1755, 0.6543, 0.1459, 0.6185, 0.1437, 0.6185, 0.1437, 0.6167, 0.1459, 0.6165, 0.1459, 0.6165, 0.1437, 0.6167, 0.1438, 0.6023, 0.1459, 0.6023, 0.1319, 0.6185, 0.1303, 0.6185, 0.13, 0.6164, 0.1316, 0.6165, 0.1316, 0.6165, 0.13, 0.6164, 0.13, 0.6027, 0.1317, 0.6027, 0.4004, 0.6052, 0.3883, 0.6052, 0.3886, 0.5915, 0.4004, 0.5913, 0.1106, 0.6464, 0.1108, 0.6325, 0.1115, 0.6324, 0.1115, 0.6468, 0.145, 0.6088, 0.1456, 0.6068, 0.1456, 0.6088, 0.1437, 0.6185, 0.1319, 0.6185, 0.1316, 0.6165, 0.1437, 0.6167, 0.1111, 0.6185, 0.1094, 0.6164, 0.1111, 0.6164, 0.1456, 0.623, 0.1456, 0.6257, 0.145, 0.6257, 0.145, 0.623, 0.3382, 0.6126, 0.3535, 0.6126, 0.3537, 0.628, 0.3381, 0.628, 0.145, 0.6399, 0.1456, 0.6419, 0.1429, 0.6419, 0.1458, 0.6431, 0.1458, 0.6406, 0.1576, 0.6395, 0.1576, 0.6422, 0.1458, 0.6223, 0.1458, 0.6355, 0.1436, 0.6352, 0.1436, 0.6226, 0.1094, 0.5855, 0.1111, 0.5855, 0.1115, 0.5993, 0.1096, 0.601, 0.108, 0.5839, 0.1111, 0.5833, 0.1094, 0.5855, 0.175, 0.6394, 0.1755, 0.6393, 0.1755, 0.6506, 0.175, 0.6506, 0.128, 0.6324, 0.129, 0.6323, 0.129, 0.6462, 0.1283, 0.646, 0.3559, 0.6106, 0.3387, 0.6106, 0.3387, 0.5964, 0.3559, 0.5964, 0.1422, 0.6452, 0.1429, 0.6454, 0.1429, 0.6571, 0.142, 0.6567, 0.145, 0.6257, 0.1456, 0.6257, 0.1456, 0.6399, 0.145, 0.6399, 0.1436, 0.634, 0.13, 0.634, 0.13, 0.6185, 0.1436, 0.6185, 0.3665, 0.6603, 0.3665, 0.6455, 0.3684, 0.6457, 0.3684, 0.6602, 0.3686, 0.6574, 0.3565, 0.6574, 0.3567, 0.6438, 0.3686, 0.6436, 0.1732, 0.6185, 0.1732, 0.636, 0.1595, 0.6346, 0.1595, 0.6199, 0.1755, 0.6655, 0.1755, 0.6526, 0.1761, 0.6525, 0.1761, 0.6656, 0.1576, 0.6214, 0.1576, 0.6187, 0.1592, 0.6185, 0.1595, 0.6215, 0.1436, 0.6226, 0.1436, 0.62, 0.1458, 0.6198, 0.1458, 0.6223, 0.1756, 0.595, 0.175, 0.5952, 0.1747, 0.5836, 0.1756, 0.5833, 0.1429, 0.6419, 0.1298, 0.6419, 0.1278, 0.6399, 0.145, 0.6399, 0.108, 0.5839, 0.108, 0.5834, 0.1111, 0.5833, 0.175, 0.6506, 0.1755, 0.6506, 0.1755, 0.6525, 0.175, 0.6525, 0.1459, 0.5834, 0.1459, 0.5854, 0.1437, 0.5852, 0.1437, 0.5834, 0.1459, 0.5854, 0.1459, 0.5996, 0.1438, 0.5996, 0.1437, 0.5852, 0.1319, 0.5834, 0.1316, 0.5854, 0.13, 0.5855, 0.1302, 0.5833, 0.1316, 0.5854, 0.1317, 0.5993, 0.13, 0.5993, 0.13, 0.5855, 0.3861, 0.6647, 0.3861, 0.6509, 0.3979, 0.6511, 0.3981, 0.6647, 0.1272, 0.6328, 0.128, 0.6323, 0.128, 0.6468, 0.1273, 0.6466, 0.145, 0.6399, 0.1456, 0.6399, 0.1456, 0.6419, 0.1126, 0.5965, 0.1005, 0.5968, 0.1005, 0.5934, 0.1126, 0.5938, 0.1111, 0.5833, 0.1111, 0.5855, 0.1094, 0.5855, 0.3381, 0.628, 0.3537, 0.628, 0.3535, 0.6435, 0.3382, 0.6435, 0.1046, 0.5967, 0.1029, 0.5967, 0.1029, 0.5933, 0.1046, 0.5933, 0.1278, 0.6088, 0.1271, 0.6068, 0.1298, 0.6068, 0.1458, 0.6355, 0.1576, 0.6364, 0.1576, 0.6391, 0.1458, 0.638, 0.0913, 0.6164, 0.08958, 0.6164, 0.08919, 0.6027, 0.09115, 0.601, 0.09266, 0.618, 0.08958, 0.6185, 0.0913, 0.6164, 0.1188, 0.5964, 0.1168, 0.5964, 0.1168, 0.5937, 0.1188, 0.5937, 0.11, 0.633, 0.1106, 0.6329, 0.1106, 0.6443, 0.1101, 0.6443, 0.1271, 0.6185, 0.128, 0.6185, 0.128, 0.6323, 0.1274, 0.6321, 0.1311, 0.5913, 0.1317, 0.5915, 0.1317, 0.6032, 0.1309, 0.6028, 0.1278, 0.623, 0.1271, 0.623, 0.1271, 0.6088, 0.1278, 0.6088, 0.1185, 0.6163, 0.1185, 0.6129, 0.1204, 0.6146, 0.1029, 0.634, 0.08919, 0.634, 0.0892, 0.6185, 0.1029, 0.6185, 0.1596, 0.6185, 0.1478, 0.6185, 0.1475, 0.6165, 0.1596, 0.6167, 0.1576, 0.6422, 0.1576, 0.6395, 0.1595, 0.6393, 0.1595, 0.6422, 0.1436, 0.6434, 0.1436, 0.6408, 0.1458, 0.6406, 0.1458, 0.6431, 0.175, 0.6628, 0.1744, 0.6631, 0.1741, 0.6515, 0.175, 0.6512, 0.09266, 0.618, 0.09266, 0.6185, 0.08958, 0.6185, 0.1101, 0.6443, 0.1106, 0.6443, 0.1106, 0.6461, 0.1101, 0.6461, 0.1618, 0.5833, 0.1618, 0.5854, 0.1596, 0.5851, 0.1596, 0.5833, 0.1618, 0.5854, 0.1618, 0.5995, 0.1597, 0.5995, 0.1596, 0.5851, 0.1478, 0.5833, 0.1475, 0.5853, 0.1459, 0.5854, 0.1459, 0.5833, 0.1475, 0.5853, 0.1476, 0.5992, 0.1459, 0.5992, 0.1459, 0.5854, 0.3693, 0.623, 0.3811, 0.6221, 0.3811, 0.6367, 0.3693, 0.6359, 0.1093, 0.6189, 0.1102, 0.6185, 0.1102, 0.6329, 0.1095, 0.6328, 0.1278, 0.6088, 0.1271, 0.6088, 0.1271, 0.6068, 0.1596, 0.5833, 0.1596, 0.5851, 0.1475, 0.5853, 0.1478, 0.5833, 0.08958, 0.6185, 0.08958, 0.6164, 0.0913, 0.6164, 0.1278, 0.623, 0.1278, 0.6257, 0.1271, 0.6257, 0.1271, 0.623, 0.1278, 0.6399, 0.1298, 0.6419, 0.1271, 0.6419, 0.0913, 0.5855, 0.09115, 0.601, 0.08919, 0.5993, 0.08958, 0.5855, 0.09266, 0.5839, 0.0913, 0.5855, 0.08958, 0.5834, 0.1284, 0.6593, 0.1284, 0.648, 0.1289, 0.648, 0.129, 0.6594, 0.128, 0.6323, 0.1283, 0.6187, 0.129, 0.6185, 0.129, 0.6323, 0.1305, 0.6452, 0.1303, 0.6338, 0.1311, 0.6334, 0.1311, 0.6451, 0.1278, 0.6257, 0.1278, 0.6399, 0.1271, 0.6399, 0.1271, 0.6257, 0.1029, 0.634, 0.1029, 0.6494, 0.0892, 0.6494, 0.08919, 0.634, 0.1576, 0.6364, 0.1595, 0.6363, 0.1595, 0.6393, 0.1576, 0.6391, 0.1436, 0.6352, 0.1458, 0.6355, 0.1458, 0.638, 0.1436, 0.6378, 0.175, 0.6395, 0.175, 0.6512, 0.1741, 0.6509, 0.1744, 0.6393, 0.09266, 0.5839, 0.08958, 0.5834, 0.09266, 0.5834, 0.1284, 0.648, 0.1284, 0.6462, 0.129, 0.6462, 0.1289, 0.648, 0.1618, 0.6185, 0.1596, 0.6185, 0.1596, 0.6167, 0.1618, 0.6164, 0.1618, 0.6164, 0.1596, 0.6167, 0.1597, 0.6022, 0.1618, 0.6023, 0.1478, 0.6185, 0.1459, 0.6185, 0.1459, 0.6163, 0.1475, 0.6165, 0.1475, 0.6165, 0.1459, 0.6163, 0.1459, 0.6026, 0.1476, 0.6026, 0.3684, 0.6602, 0.3684, 0.6457, 0.3802, 0.6465, 0.3802, 0.6594, 0.129, 0.6325, 0.1291, 0.6186, 0.1298, 0.6185, 0.1298, 0.6329, 0.1278, 0.6399, 0.1271, 0.6419, 0.1271, 0.6399, 0.1168, 0.5964, 0.1046, 0.5967, 0.1046, 0.5933, 0.1168, 0.5937, 0.08958, 0.5834, 0.0913, 0.5855, 0.08958, 0.5855, 0.113, 0.6363, 0.1132, 0.643, 0.11, 0.6429, 0.11, 0.6361, 0.1132, 0.6278, 0.113, 0.6363, 0.11, 0.6361, 0.1101, 0.6278, 0.1801, 0.6193, 0.1771, 0.6195, 0.1772, 0.6127, 0.1803, 0.6127, 0.1803, 0.6277, 0.1772, 0.6277, 0.1771, 0.6195, 0.1801, 0.6193, 0.1475, 0.6436, 0.1474, 0.6519, 0.1468, 0.6519, 0.1469, 0.6436, 0.1688, 0.6082, 0.1688, 0.6052, 0.1694, 0.6052, 0.1694, 0.6082, 0.1682, 0.6052, 0.1682, 0.6082, 0.1677, 0.6082, 0.1677, 0.6052, 0.1335, 0.6338, 0.1337, 0.6423, 0.1332, 0.6422, 0.133, 0.6337, 0.1474, 0.6519, 0.1475, 0.6587, 0.1469, 0.6588, 0.1468, 0.6519, 0.1337, 0.6271, 0.1335, 0.6338, 0.133, 0.6337, 0.1332, 0.627, 0.1098, 0.6345, 0.1068, 0.6347, 0.1068, 0.6278, 0.11, 0.6278, 0.11, 0.643, 0.1069, 0.643, 0.1068, 0.6347, 0.1098, 0.6345, 0.1321, 0.652, 0.1323, 0.6586, 0.1291, 0.6585, 0.1291, 0.6518, 0.1323, 0.6435, 0.1321, 0.652, 0.1291, 0.6518, 0.1292, 0.6435, 0.1467, 0.6588, 0.1461, 0.6588, 0.146, 0.6504, 0.1465, 0.6505, 0.1692, 0.6331, 0.1686, 0.6331, 0.1686, 0.6301, 0.1692, 0.6301, 0.1688, 0.6082, 0.1682, 0.6082, 0.1682, 0.6052, 0.1688, 0.6052, 0.1137, 0.6356, 0.1132, 0.6357, 0.1134, 0.6271, 0.114, 0.6271, 0.1465, 0.6505, 0.146, 0.6504, 0.1461, 0.6436, 0.1467, 0.6437, 0.114, 0.6423, 0.1134, 0.6424, 0.1132, 0.6357, 0.1137, 0.6356, 0.1098, 0.6193, 0.1068, 0.6195, 0.1068, 0.6127, 0.11, 0.6127, 0.11, 0.6278, 0.1069, 0.6278, 0.1068, 0.6195, 0.1098, 0.6193, 0.1098, 0.6515, 0.11, 0.6581, 0.1068, 0.6581, 0.1068, 0.6512, 0.11, 0.643, 0.1098, 0.6515, 0.1068, 0.6512, 0.1069, 0.643, 0.1146, 0.6576, 0.1141, 0.6576, 0.1139, 0.6492, 0.1145, 0.6493, 0.1692, 0.6301, 0.1698, 0.6301, 0.1698, 0.6331, 0.1692, 0.6331, 0.1699, 0.6082, 0.1694, 0.6082, 0.1694, 0.6052, 0.1699, 0.6052, 0.1152, 0.6495, 0.1146, 0.6496, 0.1149, 0.641, 0.1154, 0.641, 0.1145, 0.6493, 0.1139, 0.6492, 0.1141, 0.6424, 0.1146, 0.6425, 0.1154, 0.6561, 0.1149, 0.6562, 0.1146, 0.6496, 0.1152, 0.6495, 0.113, 0.6212, 0.1132, 0.6278, 0.11, 0.6278, 0.11, 0.621, 0.1132, 0.6127, 0.113, 0.6212, 0.11, 0.621, 0.1101, 0.6127, 0.113, 0.6496, 0.11, 0.6498, 0.11, 0.643, 0.1132, 0.643, 0.1132, 0.6581, 0.1101, 0.6581, 0.11, 0.6498, 0.113, 0.6496, 0.1139, 0.6424, 0.1137, 0.6507, 0.1132, 0.6507, 0.1133, 0.6424, 0.1689, 0.6114, 0.1689, 0.6084, 0.1695, 0.6084, 0.1695, 0.6113, 0.1695, 0.6114, 0.1695, 0.6084, 0.17, 0.6084, 0.17, 0.6114, 0.1335, 0.6491, 0.1337, 0.6576, 0.1332, 0.6575, 0.133, 0.649, 0.1137, 0.6507, 0.1139, 0.6575, 0.1133, 0.6576, 0.1132, 0.6507, 0.1337, 0.6424, 0.1335, 0.6491, 0.133, 0.649, 0.1332, 0.6423, 0.1654, 0.6301, 0.1654, 0.6333, 0.1647, 0.6333, 0.1647, 0.6301, 0.1659, 0.6301, 0.1659, 0.6333, 0.1654, 0.6333, 0.1654, 0.6301, 0.1666, 0.6301, 0.1666, 0.6333, 0.1659, 0.6333, 0.1659, 0.6301, 0.1641, 0.6301, 0.1641, 0.6333, 0.1634, 0.6333, 0.1634, 0.6301, 0.1647, 0.6301, 0.1647, 0.6333, 0.1641, 0.6333, 0.1641, 0.6301, 0.1677, 0.6084, 0.1677, 0.6115, 0.1669, 0.6115, 0.1669, 0.6084, 0.168, 0.6315, 0.1686, 0.6319, 0.1686, 0.6326, 0.168, 0.6329, 0.1674, 0.6326, 0.1674, 0.6319, 0.1674, 0.6312, 0.1674, 0.6305, 0.168, 0.6301, 0.1686, 0.6305, 0.1686, 0.6312, 0.168, 0.6315, 0.1664, 0.6084, 0.1664, 0.6115, 0.1657, 0.6115, 0.1657, 0.6084, 0.1669, 0.6084, 0.1669, 0.6115, 0.1664, 0.6115, 0.1664, 0.6084, 0.1666, 0.6333, 0.1666, 0.6301, 0.1674, 0.6301, 0.1674, 0.6333, 0.1664, 0.6052, 0.1664, 0.6084, 0.1657, 0.6084, 0.1657, 0.6052, 0.1669, 0.6052, 0.1669, 0.6084, 0.1664, 0.6084, 0.1664, 0.6052, 0.1669, 0.6084, 0.1669, 0.6052, 0.1677, 0.6052, 0.1677, 0.6084, 0.1683, 0.6098, 0.1677, 0.6094, 0.1677, 0.6087, 0.1683, 0.6084, 0.1689, 0.6087, 0.1689, 0.6094, 0.1316, 0.6421, 0.1323, 0.6424, 0.1323, 0.6431, 0.1316, 0.6435, 0.131, 0.6431, 0.131, 0.6424, 0.108, 0.618, 0.09266, 0.618, 0.0913, 0.6164, 0.1094, 0.6164, 0.1458, 0.6562, 0.1576, 0.6572, 0.1576, 0.6599, 0.1458, 0.6588, 0.1138, 0.6693, 0.1109, 0.6693, 0.1108, 0.6683, 0.1138, 0.6683, 0.3483, 0.634, 0.3399, 0.6344, 0.3417, 0.6285, 0.3476, 0.6258, 0.09627, 0.5811, 0.09627, 0.5787, 0.09724, 0.578, 0.09724, 0.5811, 0.1626, 0.6484, 0.1626, 0.6567, 0.162, 0.6573, 0.162, 0.6484, 0.1022, 0.5853, 0.0989, 0.5932, 0.09789, 0.5932, 0.1018, 0.5849, 0.09627, 0.6044, 0.09423, 0.6044, 0.09423, 0.5995, 0.09627, 0.5995, 0.09724, 0.5997, 0.09724, 0.6041, 0.09627, 0.6044, 0.09627, 0.5995, 0.1282, 0.6705, 0.1272, 0.6705, 0.1272, 0.6656, 0.1282, 0.6656, 0.09627, 0.5787, 0.09627, 0.5811, 0.09423, 0.5811, 0.09125, 0.5787, 0.1307, 0.6241, 0.134, 0.6321, 0.1335, 0.6326, 0.1302, 0.6241, 0.1248, 0.5822, 0.118, 0.5855, 0.1175, 0.5849, 0.1243, 0.5816, 0.09125, 0.5787, 0.09423, 0.5811, 0.08306, 0.5811, 0.08306, 0.5787, 0.1423, 0.639, 0.1461, 0.6384, 0.1461, 0.639, 0.1418, 0.6395, 0.134, 0.6321, 0.1407, 0.6354, 0.1403, 0.6359, 0.1335, 0.6326, 0.09627, 0.586, 0.09627, 0.5811, 0.09724, 0.5811, 0.09724, 0.586, 0.09423, 0.6044, 0.08306, 0.6044, 0.08306, 0.5995, 0.09423, 0.5995, 0.09627, 0.586, 0.09627, 0.5995, 0.09423, 0.5995, 0.09423, 0.586, 0.3932, 0.6534, 0.3932, 0.6399, 0.4002, 0.6395, 0.4002, 0.6535, 0.332, 0.6307, 0.332, 0.6442, 0.3241, 0.6442, 0.3241, 0.6307, 0.4175, 0.6492, 0.4175, 0.6632, 0.4149, 0.6628, 0.4149, 0.6493, 0.09423, 0.586, 0.09423, 0.5995, 0.08306, 0.5995, 0.08306, 0.586, 0.1259, 0.6493, 0.1259, 0.6628, 0.1249, 0.6628, 0.1249, 0.6493, 0.1551, 0.5918, 0.1551, 0.5783, 0.1588, 0.578, 0.1588, 0.5917, 0.1626, 0.6577, 0.1626, 0.652, 0.1633, 0.6517, 0.1633, 0.6578, 0.1551, 0.6347, 0.1579, 0.6347, 0.1577, 0.6418, 0.1551, 0.6418, 0.155, 0.6671, 0.1581, 0.6671, 0.1579, 0.6713, 0.155, 0.6713, 0.1478, 0.5852, 0.1478, 0.5934, 0.1441, 0.5934, 0.1437, 0.5845, 0.1478, 0.5801, 0.1478, 0.5852, 0.1437, 0.5845, 0.1435, 0.5795, 0.1302, 0.5801, 0.1259, 0.5795, 0.1263, 0.5786, 0.1301, 0.5791, 0.1435, 0.5795, 0.1437, 0.5845, 0.1423, 0.5822, 0.1437, 0.5845, 0.1373, 0.5873, 0.1356, 0.5855, 0.1423, 0.5822, 0.1373, 0.5873, 0.1351, 0.5934, 0.1323, 0.5934, 0.1356, 0.5855, 0.1615, 0.6242, 0.1588, 0.6242, 0.1587, 0.6157, 0.1615, 0.6157, 0.09724, 0.578, 0.09627, 0.5787, 0.09627, 0.578, 0.09627, 0.5787, 0.09125, 0.5787, 0.09125, 0.578, 0.09627, 0.578, 0.1138, 0.6719, 0.1112, 0.6719, 0.1109, 0.6693, 0.1138, 0.6693, 0.1087, 0.6542, 0.1087, 0.6484, 0.1094, 0.6484, 0.1094, 0.6544, 0.09125, 0.5787, 0.08306, 0.5787, 0.08306, 0.578, 0.09125, 0.578, 0.1307, 0.6701, 0.1282, 0.6705, 0.1282, 0.6656, 0.1307, 0.6661, 0.06826, 0.6526, 0.06824, 0.6442, 0.0728, 0.6442, 0.07278, 0.6526, 0.1226, 0.6656, 0.1229, 0.6585, 0.1269, 0.6585, 0.1272, 0.6656, 0.1184, 0.6647, 0.1184, 0.6687, 0.1143, 0.6691, 0.1143, 0.6643, 0.1104, 0.5784, 0.1101, 0.5794, 0.1097, 0.579, 0.1101, 0.578, 0.1101, 0.5794, 0.1089, 0.582, 0.1085, 0.5816, 0.1097, 0.579, 0.1089, 0.582, 0.1022, 0.5853, 0.1018, 0.5849, 0.1085, 0.5816, 0.1143, 0.579, 0.1104, 0.5784, 0.1101, 0.578, 0.1143, 0.5783, 0.1301, 0.5791, 0.1263, 0.5786, 0.1258, 0.578, 0.1301, 0.5786, 0.09724, 0.5811, 0.09724, 0.578, 0.09781, 0.578, 0.09781, 0.5808, 0.118, 0.5855, 0.1147, 0.5934, 0.1143, 0.5934, 0.1175, 0.5849, 0.1259, 0.5795, 0.1248, 0.5822, 0.1243, 0.5816, 0.1254, 0.579, 0.1419, 0.638, 0.1423, 0.639, 0.1418, 0.6395, 0.1414, 0.6385, 0.1263, 0.5786, 0.1259, 0.5795, 0.1254, 0.579, 0.1258, 0.578, 0.1407, 0.6354, 0.1419, 0.638, 0.1414, 0.6385, 0.1403, 0.6359, 0.1646, 0.6585, 0.1687, 0.6585, 0.1684, 0.6656, 0.1646, 0.6656, 0.1394, 0.6643, 0.1433, 0.6643, 0.1435, 0.6686, 0.1394, 0.6686, 0.1143, 0.6527, 0.1104, 0.6527, 0.1102, 0.6442, 0.1143, 0.6442, 0.1096, 0.6676, 0.1096, 0.6715, 0.106, 0.6715, 0.106, 0.6676, 0.1102, 0.6676, 0.1102, 0.6612, 0.1141, 0.6612, 0.1143, 0.6676, 0.1681, 0.6698, 0.1646, 0.6698, 0.1646, 0.6656, 0.1681, 0.6659, 0.1394, 0.6573, 0.1394, 0.6656, 0.1352, 0.6656, 0.1355, 0.6573, 0.1871, 0.6716, 0.1838, 0.6716, 0.1838, 0.6677, 0.1871, 0.6677, 0.1879, 0.6221, 0.1845, 0.6194, 0.1854, 0.6194, 0.1883, 0.6215, 0.1279, 0.6322, 0.1264, 0.6286, 0.1272, 0.6286, 0.1289, 0.6317, 0.1838, 0.6086, 0.1874, 0.6001, 0.1883, 0.6007, 0.1848, 0.609, 0.1264, 0.6286, 0.1297, 0.6258, 0.1301, 0.6265, 0.1272, 0.6286, 0.1256, 0.6393, 0.1279, 0.6322, 0.1289, 0.6317, 0.1266, 0.6389, 0.1694, 0.6625, 0.1694, 0.6585, 0.1705, 0.6585, 0.1705, 0.6625, 0.1292, 0.6479, 0.1256, 0.6393, 0.1266, 0.6389, 0.1301, 0.6472, 0.1861, 0.6158, 0.1838, 0.6086, 0.1848, 0.609, 0.187, 0.6162, 0.1307, 0.6639, 0.1307, 0.668, 0.13, 0.668, 0.13, 0.6639, 0.1845, 0.6194, 0.1861, 0.6158, 0.187, 0.6162, 0.1854, 0.6194, 0.06889, 0.5997, 0.06889, 0.6041, 0.06824, 0.6039, 0.06824, 0.5999, 0.08819, 0.6694, 0.08819, 0.6684, 0.09126, 0.6684, 0.09108, 0.6694, 0.3785, 0.6477, 0.3785, 0.656, 0.3724, 0.6538, 0.3701, 0.6481, 0.09627, 0.6227, 0.09724, 0.6227, 0.09724, 0.6258, 0.09627, 0.6251, 0.1155, 0.6347, 0.1148, 0.6347, 0.1148, 0.6258, 0.1155, 0.6265, 0.1022, 0.6316, 0.1018, 0.632, 0.09789, 0.6237, 0.0989, 0.6237, 0.09627, 0.6251, 0.09125, 0.6251, 0.09423, 0.6227, 0.09627, 0.6227, 0.1307, 0.5934, 0.1302, 0.5934, 0.1335, 0.5849, 0.134, 0.5855, 0.1248, 0.6354, 0.1243, 0.6359, 0.1175, 0.6326, 0.118, 0.6321, 0.09125, 0.6251, 0.08306, 0.6251, 0.08306, 0.6227, 0.09423, 0.6227, 0.1423, 0.5786, 0.1418, 0.578, 0.1461, 0.5786, 0.1461, 0.5791, 0.134, 0.5855, 0.1335, 0.5849, 0.1403, 0.5816, 0.1407, 0.5822, 0.09627, 0.6185, 0.09724, 0.6185, 0.09724, 0.6227, 0.09627, 0.6227, 0.09627, 0.6185, 0.09423, 0.6185, 0.09423, 0.6044, 0.09627, 0.6044, 0.3785, 0.644, 0.3856, 0.6439, 0.3856, 0.6585, 0.3785, 0.6582, 0.3616, 0.6431, 0.3695, 0.6431, 0.3695, 0.6573, 0.3616, 0.6573, 0.4145, 0.6113, 0.4119, 0.6112, 0.4119, 0.597, 0.4145, 0.5966, 0.09423, 0.6185, 0.08306, 0.6185, 0.08306, 0.6044, 0.09423, 0.6044, 0.1228, 0.6112, 0.1219, 0.6112, 0.1219, 0.597, 0.1228, 0.597, 0.09616, 0.6623, 0.0924, 0.6623, 0.0924, 0.6479, 0.09616, 0.6481, 0.1626, 0.6457, 0.1633, 0.6456, 0.1633, 0.6517, 0.1626, 0.6514, 0.1136, 0.6573, 0.1136, 0.6644, 0.1109, 0.6644, 0.1108, 0.6573, 0.1581, 0.6628, 0.1581, 0.6671, 0.1553, 0.6671, 0.155, 0.6628, 0.1478, 0.6324, 0.1437, 0.633, 0.1441, 0.6241, 0.1478, 0.6241, 0.1478, 0.6374, 0.1435, 0.638, 0.1437, 0.633, 0.1478, 0.6324, 0.1302, 0.6374, 0.1301, 0.6384, 0.1263, 0.639, 0.1259, 0.638, 0.1435, 0.638, 0.1423, 0.6354, 0.1437, 0.633, 0.1437, 0.633, 0.1423, 0.6354, 0.1356, 0.6321, 0.1373, 0.6302, 0.1373, 0.6302, 0.1356, 0.6321, 0.1323, 0.6241, 0.1351, 0.6241, 0.08112, 0.6527, 0.08112, 0.6442, 0.08397, 0.6442, 0.08381, 0.6527, 0.09724, 0.6258, 0.09627, 0.6258, 0.09627, 0.6251, 0.09627, 0.6251, 0.09627, 0.6258, 0.09125, 0.6258, 0.09125, 0.6251, 0.08819, 0.672, 0.08819, 0.6694, 0.09108, 0.6694, 0.09086, 0.672, 0.1148, 0.6439, 0.1155, 0.6436, 0.1155, 0.6497, 0.1148, 0.6497, 0.09125, 0.6251, 0.09125, 0.6258, 0.08306, 0.6258, 0.08306, 0.6251, 0.1104, 0.6385, 0.1101, 0.6389, 0.1097, 0.6379, 0.1101, 0.6375, 0.1101, 0.6375, 0.1097, 0.6379, 0.1085, 0.6353, 0.1089, 0.6349, 0.1089, 0.6349, 0.1085, 0.6353, 0.1018, 0.632, 0.1022, 0.6316, 0.1143, 0.6379, 0.1143, 0.6386, 0.1101, 0.6389, 0.1104, 0.6385, 0.1301, 0.6384, 0.1301, 0.639, 0.1258, 0.6395, 0.1263, 0.639, 0.09724, 0.6227, 0.09781, 0.623, 0.09781, 0.6258, 0.09724, 0.6258, 0.118, 0.6321, 0.1175, 0.6326, 0.1143, 0.6241, 0.1147, 0.6241, 0.1259, 0.638, 0.1254, 0.6385, 0.1243, 0.6359, 0.1248, 0.6354, 0.1419, 0.5795, 0.1414, 0.579, 0.1418, 0.578, 0.1423, 0.5786, 0.1263, 0.639, 0.1258, 0.6395, 0.1254, 0.6385, 0.1259, 0.638, 0.1407, 0.5822, 0.1403, 0.5816, 0.1414, 0.579, 0.1419, 0.5795, 0.1646, 0.6585, 0.1646, 0.6656, 0.1607, 0.6656, 0.1604, 0.6585, 0.1394, 0.6656, 0.1394, 0.6698, 0.1352, 0.6698, 0.1355, 0.6656, 0.106, 0.6527, 0.106, 0.6442, 0.1102, 0.6442, 0.1099, 0.6527, 0.1014, 0.6673, 0.105, 0.6673, 0.105, 0.6712, 0.1014, 0.6712, 0.1214, 0.6677, 0.1172, 0.6677, 0.1175, 0.6613, 0.1214, 0.6613, 0.1687, 0.6698, 0.1687, 0.6659, 0.1722, 0.6656, 0.1722, 0.6698, 0.1352, 0.6656, 0.1313, 0.6656, 0.1311, 0.6573, 0.1352, 0.6573, 0.1945, 0.6386, 0.1945, 0.6425, 0.1911, 0.6425, 0.1911, 0.6386, 0.1879, 0.6221, 0.1883, 0.6228, 0.1854, 0.6249, 0.1845, 0.6249, 0.1816, 0.6378, 0.1826, 0.6383, 0.1809, 0.6414, 0.1801, 0.6414, 0.1838, 0.6356, 0.1848, 0.6352, 0.1883, 0.6435, 0.1874, 0.6442, 0.1801, 0.6414, 0.1809, 0.6414, 0.1838, 0.6435, 0.1834, 0.6442, 0.1793, 0.6307, 0.1803, 0.6311, 0.1826, 0.6383, 0.1816, 0.6378, 0.1254, 0.6623, 0.1243, 0.6623, 0.1243, 0.6584, 0.1254, 0.6584, 0.1829, 0.6221, 0.1838, 0.6228, 0.1803, 0.6311, 0.1793, 0.6307, 0.1861, 0.6285, 0.187, 0.628, 0.1848, 0.6352, 0.1838, 0.6356, 0.1247, 0.6623, 0.1254, 0.6623, 0.1254, 0.6665, 0.1247, 0.6665, 0.1845, 0.6249, 0.1854, 0.6249, 0.187, 0.628, 0.1861, 0.6285, 0.08397, 0.6709, 0.08397, 0.6719, 0.08089, 0.6719, 0.08108, 0.6709, 0.3483, 0.634, 0.3483, 0.6423, 0.3422, 0.6401, 0.3399, 0.6344, 0.06986, 0.5811, 0.06889, 0.5811, 0.06889, 0.578, 0.06986, 0.5787, 0.1626, 0.6484, 0.162, 0.6484, 0.162, 0.6395, 0.1626, 0.6402, 0.1022, 0.6012, 0.1018, 0.6016, 0.09789, 0.5932, 0.0989, 0.5932, 0.06986, 0.6044, 0.06986, 0.5995, 0.0719, 0.5995, 0.0719, 0.6044, 0.06986, 0.5995, 0.06986, 0.6044, 0.06889, 0.6041, 0.06889, 0.5997, 0.1532, 0.6677, 0.1532, 0.6628, 0.1541, 0.6628, 0.1541, 0.6677, 0.06986, 0.5787, 0.07488, 0.5787, 0.0719, 0.5811, 0.06986, 0.5811, 0.1307, 0.6241, 0.1302, 0.6241, 0.1335, 0.6156, 0.134, 0.6162, 0.1248, 0.6046, 0.1243, 0.6052, 0.1175, 0.6019, 0.118, 0.6013, 0.07488, 0.5787, 0.08306, 0.5787, 0.08306, 0.5811, 0.0719, 0.5811, 0.1423, 0.6093, 0.1418, 0.6088, 0.1461, 0.6093, 0.1461, 0.6099, 0.134, 0.6162, 0.1335, 0.6156, 0.1403, 0.6124, 0.1407, 0.6129, 0.06986, 0.586, 0.06889, 0.586, 0.06889, 0.5811, 0.06986, 0.5811, 0.0719, 0.6044, 0.0719, 0.5995, 0.08306, 0.5995, 0.08306, 0.6044, 0.06986, 0.586, 0.0719, 0.586, 0.0719, 0.5995, 0.06986, 0.5995, 0.3861, 0.6447, 0.3932, 0.6446, 0.3932, 0.6585, 0.3861, 0.6582, 0.332, 0.6307, 0.3399, 0.6307, 0.3399, 0.6442, 0.332, 0.6442, 0.4181, 0.6106, 0.4155, 0.6105, 0.4155, 0.597, 0.4181, 0.5966, 0.0719, 0.586, 0.08306, 0.586, 0.08306, 0.5995, 0.0719, 0.5995, 0.1264, 0.6105, 0.1255, 0.6105, 0.1255, 0.597, 0.1264, 0.597, 0.1506, 0.6491, 0.1544, 0.6491, 0.1544, 0.6628, 0.1506, 0.6626, 0.1626, 0.6396, 0.1633, 0.6395, 0.1633, 0.6456, 0.1626, 0.6453, 0.08397, 0.6612, 0.08397, 0.6683, 0.0813, 0.6683, 0.08112, 0.6612, 0.1612, 0.6632, 0.1612, 0.6674, 0.1584, 0.6674, 0.1581, 0.6632, 0.1478, 0.6016, 0.1437, 0.6023, 0.1441, 0.5934, 0.1478, 0.5934, 0.1478, 0.6067, 0.1435, 0.6072, 0.1437, 0.6023, 0.1478, 0.6016, 0.1302, 0.6067, 0.1301, 0.6076, 0.1263, 0.6082, 0.1259, 0.6072, 0.1435, 0.6072, 0.1423, 0.6046, 0.1437, 0.6023, 0.1437, 0.6023, 0.1423, 0.6046, 0.1356, 0.6013, 0.1373, 0.5995, 0.1373, 0.5995, 0.1356, 0.6013, 0.1323, 0.5934, 0.1351, 0.5934, 0.1615, 0.6242, 0.1615, 0.6327, 0.1587, 0.6327, 0.1588, 0.6242, 0.06889, 0.578, 0.06986, 0.578, 0.06986, 0.5787, 0.06986, 0.5787, 0.06986, 0.578, 0.07488, 0.578, 0.07488, 0.5787, 0.08397, 0.6683, 0.08397, 0.6709, 0.08108, 0.6709, 0.0813, 0.6683, 0.1087, 0.6425, 0.1094, 0.6423, 0.1094, 0.6484, 0.1087, 0.6484, 0.07488, 0.5787, 0.07488, 0.578, 0.08306, 0.578, 0.08306, 0.5787, 0.1506, 0.6673, 0.1506, 0.6632, 0.1532, 0.6628, 0.1532, 0.6677, 0.06826, 0.6526, 0.07278, 0.6526, 0.0728, 0.6609, 0.06824, 0.6609, 0.1062, 0.6573, 0.1108, 0.6573, 0.1105, 0.6643, 0.1065, 0.6643, 0.1226, 0.6687, 0.1184, 0.6691, 0.1184, 0.6643, 0.1226, 0.6647, 0.1104, 0.608, 0.1101, 0.6085, 0.1097, 0.6075, 0.1101, 0.6071, 0.1101, 0.6071, 0.1097, 0.6075, 0.1085, 0.6049, 0.1089, 0.6045, 0.1089, 0.6045, 0.1085, 0.6049, 0.1018, 0.6016, 0.1022, 0.6012, 0.1143, 0.6075, 0.1143, 0.6081, 0.1101, 0.6085, 0.1104, 0.608, 0.1301, 0.6076, 0.1301, 0.6082, 0.1258, 0.6088, 0.1263, 0.6082, 0.06889, 0.5811, 0.06832, 0.5808, 0.06832, 0.578, 0.06889, 0.578, 0.118, 0.6013, 0.1175, 0.6019, 0.1143, 0.5934, 0.1147, 0.5934, 0.1259, 0.6072, 0.1254, 0.6078, 0.1243, 0.6052, 0.1248, 0.6046, 0.1419, 0.6103, 0.1414, 0.6097, 0.1418, 0.6088, 0.1423, 0.6093, 0.1263, 0.6082, 0.1258, 0.6088, 0.1254, 0.6078, 0.1259, 0.6072, 0.1407, 0.6129, 0.1403, 0.6124, 0.1414, 0.6097, 0.1419, 0.6103, 0.1747, 0.6585, 0.1747, 0.6656, 0.1708, 0.6656, 0.1705, 0.6585, 0.1558, 0.6698, 0.1558, 0.6656, 0.1599, 0.6656, 0.1597, 0.6698, 0.1143, 0.6527, 0.1143, 0.6612, 0.1102, 0.6612, 0.1104, 0.6527, 0.1102, 0.6676, 0.1137, 0.6676, 0.1137, 0.6715, 0.1102, 0.6715, 0.1102, 0.6676, 0.106, 0.6676, 0.1063, 0.6612, 0.1102, 0.6612, 0.1793, 0.6703, 0.1793, 0.6664, 0.1828, 0.6662, 0.1828, 0.6703, 0.1516, 0.6643, 0.1477, 0.6643, 0.1475, 0.656, 0.1516, 0.656, 0.1945, 0.6347, 0.1945, 0.6386, 0.1911, 0.6386, 0.1911, 0.6347, 0.1879, 0.578, 0.1883, 0.5787, 0.1854, 0.5808, 0.1845, 0.5808, 0.1816, 0.5937, 0.1826, 0.5942, 0.1809, 0.5973, 0.1801, 0.5973, 0.1838, 0.5915, 0.1848, 0.5911, 0.1883, 0.5994, 0.1874, 0.6001, 0.1801, 0.5973, 0.1809, 0.5973, 0.1838, 0.5994, 0.1834, 0.6001, 0.1793, 0.5866, 0.1803, 0.587, 0.1826, 0.5942, 0.1816, 0.5937, 0.1311, 0.6598, 0.13, 0.6598, 0.13, 0.6558, 0.1311, 0.6558, 0.1829, 0.578, 0.1838, 0.5787, 0.1803, 0.587, 0.1793, 0.5866, 0.1861, 0.5843, 0.187, 0.5839, 0.1848, 0.5911, 0.1838, 0.5915, 0.1307, 0.6639, 0.13, 0.6639, 0.13, 0.6598, 0.1307, 0.6598, 0.1845, 0.5808, 0.1854, 0.5808, 0.187, 0.5839, 0.1861, 0.5843, 0.08403, 0.6703, 0.08692, 0.6703, 0.08711, 0.6713, 0.08403, 0.6713, 0.3785, 0.6477, 0.3701, 0.6481, 0.3719, 0.6422, 0.3778, 0.6395, 0.06986, 0.6227, 0.06986, 0.6251, 0.06889, 0.6258, 0.06889, 0.6227, 0.1155, 0.6347, 0.1155, 0.643, 0.1148, 0.6436, 0.1148, 0.6347, 0.1022, 0.6157, 0.0989, 0.6237, 0.09789, 0.6237, 0.1018, 0.6153, 0.06986, 0.6251, 0.06986, 0.6227, 0.0719, 0.6227, 0.07488, 0.6251, 0.1307, 0.5934, 0.134, 0.6013, 0.1335, 0.6019, 0.1302, 0.5934, 0.1248, 0.6129, 0.118, 0.6162, 0.1175, 0.6156, 0.1243, 0.6124, 0.07488, 0.6251, 0.0719, 0.6227, 0.08306, 0.6227, 0.08306, 0.6251, 0.1423, 0.6082, 0.1461, 0.6076, 0.1461, 0.6082, 0.1418, 0.6088, 0.134, 0.6013, 0.1407, 0.6046, 0.1403, 0.6052, 0.1335, 0.6019, 0.06986, 0.6185, 0.06986, 0.6227, 0.06889, 0.6227, 0.06889, 0.6185, 0.06986, 0.6185, 0.06986, 0.6044, 0.0719, 0.6044, 0.0719, 0.6185, 0.3399, 0.6568, 0.3399, 0.6426, 0.347, 0.6423, 0.347, 0.6569, 0.3616, 0.6431, 0.3616, 0.6573, 0.3537, 0.6573, 0.3537, 0.6431, 0.4109, 0.6303, 0.4109, 0.6157, 0.4135, 0.616, 0.4135, 0.6302, 0.0719, 0.6185, 0.0719, 0.6044, 0.08306, 0.6044, 0.08306, 0.6185, 0.1245, 0.6302, 0.1245, 0.616, 0.1255, 0.616, 0.1255, 0.6302, 0.1544, 0.6586, 0.1544, 0.6444, 0.1581, 0.6442, 0.1581, 0.6586, 0.1138, 0.6539, 0.1138, 0.6481, 0.1145, 0.6479, 0.1145, 0.654, 0.08819, 0.6613, 0.09104, 0.6613, 0.09086, 0.6684, 0.08819, 0.6684, 0.1581, 0.6674, 0.1612, 0.6674, 0.1609, 0.6717, 0.1581, 0.6717, 0.1478, 0.6159, 0.1478, 0.6241, 0.1441, 0.6241, 0.1437, 0.6152, 0.1478, 0.6109, 0.1478, 0.6159, 0.1437, 0.6152, 0.1435, 0.6103, 0.1302, 0.6109, 0.1259, 0.6103, 0.1263, 0.6093, 0.1301, 0.6099, 0.1435, 0.6103, 0.1437, 0.6152, 0.1423, 0.6129, 0.1437, 0.6152, 0.1373, 0.6181, 0.1356, 0.6162, 0.1423, 0.6129, 0.1373, 0.6181, 0.1351, 0.6241, 0.1323, 0.6241, 0.1356, 0.6162, 0.08112, 0.6527, 0.08381, 0.6527, 0.08397, 0.6612, 0.08112, 0.6612, 0.06889, 0.6258, 0.06986, 0.6251, 0.06986, 0.6258, 0.06986, 0.6251, 0.07488, 0.6251, 0.07488, 0.6258, 0.06986, 0.6258, 0.08403, 0.6677, 0.0867, 0.6677, 0.08692, 0.6703, 0.08403, 0.6703, 0.1148, 0.6555, 0.1148, 0.6497, 0.1155, 0.6497, 0.1155, 0.6558, 0.07488, 0.6251, 0.08306, 0.6251, 0.08306, 0.6258, 0.07488, 0.6258, 0.1104, 0.6089, 0.1101, 0.6098, 0.1097, 0.6094, 0.1101, 0.6085, 0.1101, 0.6098, 0.1089, 0.6125, 0.1085, 0.612, 0.1097, 0.6094, 0.1089, 0.6125, 0.1022, 0.6157, 0.1018, 0.6153, 0.1085, 0.612, 0.1143, 0.6094, 0.1104, 0.6089, 0.1101, 0.6085, 0.1143, 0.6088, 0.1301, 0.6099, 0.1263, 0.6093, 0.1258, 0.6088, 0.1301, 0.6093, 0.06889, 0.6227, 0.06889, 0.6258, 0.06832, 0.6258, 0.06832, 0.623, 0.118, 0.6162, 0.1147, 0.6241, 0.1143, 0.6241, 0.1175, 0.6156, 0.1259, 0.6103, 0.1248, 0.6129, 0.1243, 0.6124, 0.1254, 0.6097, 0.1419, 0.6072, 0.1423, 0.6082, 0.1418, 0.6088, 0.1414, 0.6078, 0.1263, 0.6093, 0.1259, 0.6103, 0.1254, 0.6097, 0.1258, 0.6088, 0.1407, 0.6046, 0.1419, 0.6072, 0.1414, 0.6078, 0.1403, 0.6052, 0.1747, 0.6585, 0.1788, 0.6585, 0.1786, 0.6656, 0.1747, 0.6656, 0.1311, 0.6656, 0.135, 0.6656, 0.1352, 0.6698, 0.1311, 0.6698, 0.106, 0.6527, 0.1099, 0.6527, 0.1102, 0.6612, 0.106, 0.6612, 0.1292, 0.6665, 0.1292, 0.6704, 0.1256, 0.6704, 0.1256, 0.6665, 0.1014, 0.6673, 0.1014, 0.6609, 0.1053, 0.6609, 0.1056, 0.6673, 0.1782, 0.6698, 0.1747, 0.6698, 0.1747, 0.6656, 0.1782, 0.6659, 0.1558, 0.656, 0.1558, 0.6643, 0.1516, 0.6643, 0.1519, 0.656, 0.1473, 0.6683, 0.144, 0.6683, 0.144, 0.6644, 0.1473, 0.6644, 0.1834, 0.6662, 0.18, 0.6635, 0.1809, 0.6635, 0.1838, 0.6655, 0.1816, 0.6064, 0.1801, 0.6028, 0.1809, 0.6028, 0.1826, 0.606, 0.1793, 0.6527, 0.1829, 0.6442, 0.1838, 0.6448, 0.1803, 0.6531, 0.1801, 0.6028, 0.1834, 0.6001, 0.1838, 0.6007, 0.1809, 0.6028, 0.1793, 0.6136, 0.1816, 0.6064, 0.1826, 0.606, 0.1803, 0.6132, 0.1254, 0.6544, 0.1254, 0.6584, 0.1243, 0.6584, 0.1243, 0.6544, 0.1829, 0.6221, 0.1793, 0.6136, 0.1803, 0.6132, 0.1838, 0.6214, 0.1816, 0.6599, 0.1793, 0.6527, 0.1803, 0.6531, 0.1825, 0.6603, 0.1875, 0.6669, 0.1875, 0.6628, 0.1882, 0.6628, 0.1882, 0.6669, 0.18, 0.6635, 0.1816, 0.6599, 0.1825, 0.6603, 0.1809, 0.6635, 0.09789, 0.5999, 0.09789, 0.6039, 0.09724, 0.6041, 0.09724, 0.5997, 0.08803, 0.851, 0.1269, 0.8887, 0.08803, 0.9278, 0.1648, 0.9275, 0.1269, 0.8887, 0.1645, 0.851, 0.1645, 0.851, 0.1269, 0.8887, 0.08803, 0.851, 0.08803, 0.9278, 0.1269, 0.8887, 0.1648, 0.9275, 0.08803, 0.851, 0.1269, 0.8887, 0.08803, 0.9278, 0.1648, 0.9275, 0.1269, 0.8887, 0.1645, 0.851, 0.1645, 0.851, 0.1269, 0.8887, 0.08803, 0.851, 0.08803, 0.9278, 0.1269, 0.8887, 0.1648, 0.9275, 0.08803, 0.851, 0.1269, 0.8887, 0.08803, 0.9278, 0.1648, 0.9275, 0.1269, 0.8887, 0.1645, 0.851, 0.1645, 0.851, 0.1269, 0.8887, 0.08803, 0.851, 0.08803, 0.9278, 0.1269, 0.8887, 0.1648, 0.9275, 0.08803, 0.851, 0.1269, 0.8887, 0.08803, 0.9278, 0.1648, 0.9275, 0.1269, 0.8887, 0.1645, 0.851, 0.1645, 0.851, 0.1269, 0.8887, 0.08803, 0.851, 0.08803, 0.9278, 0.1269, 0.8887, 0.1648, 0.9275, 0.08803, 0.851, 0.08803, 0.9278, 0.1269, 0.8887, 0.1648, 0.9275, 0.1645, 0.851, 0.1269, 0.8887, 0.1645, 0.851, 0.08803, 0.851, 0.1269, 0.8887, 0.08803, 0.9278, 0.1648, 0.9275, 0.1269, 0.8887, 0.08803, 0.851, 0.08803, 0.9278, 0.1269, 0.8887, 0.1648, 0.9275, 0.1645, 0.851, 0.1269, 0.8887, 0.1645, 0.851, 0.08803, 0.851, 0.1269, 0.8887, 0.08803, 0.9278, 0.1648, 0.9275, 0.1269, 0.8887, 0.08803, 0.851, 0.08803, 0.9278, 0.1269, 0.8887, 0.1648, 0.9275, 0.1645, 0.851, 0.1269, 0.8887, 0.1645, 0.851, 0.08803, 0.851, 0.1269, 0.8887, 0.08803, 0.9278, 0.1648, 0.9275, 0.1269, 0.8887, 0.08803, 0.851, 0.08803, 0.9278, 0.1269, 0.8887, 0.1648, 0.9275, 0.1645, 0.851, 0.1269, 0.8887, 0.1645, 0.851, 0.08803, 0.851, 0.1269, 0.8887, 0.08803, 0.9278, 0.1648, 0.9275, 0.1269, 0.8887, 0.08803, 0.851, 0.08803, 0.9278, 0.1269, 0.8887, 0.1648, 0.9275, 0.1645, 0.851, 0.1269, 0.8887, 0.1645, 0.851, 0.08803, 0.851, 0.1269, 0.8887, 0.08803, 0.9278, 0.1648, 0.9275, 0.1269, 0.8887, 0.08803, 0.851, 0.08803, 0.9278, 0.1269, 0.8887, 0.1648, 0.9275, 0.1645, 0.851, 0.1269, 0.8887, 0.1645, 0.851, 0.08803, 0.851, 0.1269, 0.8887, 0.08803, 0.9278, 0.1648, 0.9275, 0.1269, 0.8887, 0.08803, 0.851, 0.08803, 0.9278, 0.1269, 0.8887, 0.1648, 0.9275, 0.1645, 0.851, 0.1269, 0.8887, 0.1645, 0.851, 0.08803, 0.851, 0.1269, 0.8887, 0.08803, 0.9278, 0.1648, 0.9275, 0.1269, 0.8887, 0.08803, 0.851, 0.08803, 0.9278, 0.1269, 0.8887, 0.1648, 0.9275, 0.1645, 0.851, 0.1269, 0.8887, 0.1645, 0.851, 0.08803, 0.851, 0.1269, 0.8887, 0.08803, 0.9278, 0.1648, 0.9275, 0.1269, 0.8887, 0.08803, 0.851, 0.08803, 0.9278, 0.1269, 0.8887, 0.1648, 0.9275, 0.1645, 0.851, 0.1269, 0.8887, 0.1645, 0.851, 0.08803, 0.851, 0.1269, 0.8887, 0.08803, 0.9278, 0.1648, 0.9275, 0.1269, 0.8887, 0.08803, 0.851, 0.08803, 0.9278, 0.1269, 0.8887, 0.1648, 0.9275, 0.1645, 0.851, 0.1269, 0.8887, 0.1645, 0.851, 0.08803, 0.851, 0.1269, 0.8887, 0.08803, 0.9278, 0.1648, 0.9275, 0.1269, 0.8887, 0.08803, 0.851, 0.1269, 0.8887, 0.08803, 0.9278, 0.1648, 0.9275, 0.1269, 0.8887, 0.1645, 0.851, 0.1645, 0.851, 0.1269, 0.8887, 0.08803, 0.851, 0.08803, 0.9278, 0.1269, 0.8887, 0.1648, 0.9275, 0.08803, 0.851, 0.1269, 0.8887, 0.08803, 0.9278, 0.1648, 0.9275, 0.1269, 0.8887, 0.1645, 0.851, 0.1645, 0.851, 0.1269, 0.8887, 0.08803, 0.851, 0.08803, 0.9278, 0.1269, 0.8887, 0.1648, 0.9275, 0.08803, 0.851, 0.1269, 0.8887, 0.08803, 0.9278, 0.1648, 0.9275, 0.1269, 0.8887, 0.1645, 0.851, 0.1645, 0.851, 0.1269, 0.8887, 0.08803, 0.851, 0.08803, 0.9278, 0.1269, 0.8887, 0.1648, 0.9275, 0.08803, 0.851, 0.1269, 0.8887, 0.08803, 0.9278, 0.1648, 0.9275, 0.1269, 0.8887, 0.1645, 0.851, 0.1645, 0.851, 0.1269, 0.8887, 0.08803, 0.851, 0.08803, 0.9278, 0.1269, 0.8887, 0.1648, 0.9275, 0.08803, 0.851, 0.1269, 0.8887, 0.08803, 0.9278, 0.1648, 0.9275, 0.1269, 0.8887, 0.1645, 0.851, 0.1645, 0.851, 0.1269, 0.8887, 0.08803, 0.851, 0.08803, 0.9278, 0.1269, 0.8887, 0.1648, 0.9275, 0.08803, 0.851, 0.1269, 0.8887, 0.08803, 0.9278, 0.1648, 0.9275, 0.1269, 0.8887, 0.1645, 0.851, 0.1645, 0.851, 0.1269, 0.8887, 0.08803, 0.851, 0.08803, 0.9278, 0.1269, 0.8887, 0.1648, 0.9275, 0.08803, 0.851, 0.1269, 0.8887, 0.08803, 0.9278, 0.1648, 0.9275, 0.1269, 0.8887, 0.1645, 0.851, 0.1645, 0.851, 0.1269, 0.8887, 0.08803, 0.851, 0.08803, 0.9278, 0.1269, 0.8887, 0.1648, 0.9275, 0.08803, 0.851, 0.08803, 0.9278, 0.1269, 0.8887, 0.1648, 0.9275, 0.1645, 0.851, 0.1269, 0.8887, 0.1645, 0.851, 0.08803, 0.851, 0.1269, 0.8887, 0.08803, 0.9278, 0.1648, 0.9275, 0.1269, 0.8887, 0.1544, 0.6628, 0.1544, 0.6586, 0.1581, 0.6586, 0.1581, 0.6628, 0.1245, 0.6344, 0.1245, 0.6302, 0.1255, 0.6302, 0.1255, 0.6344, 0.0719, 0.6227, 0.0719, 0.6185, 0.08306, 0.6185, 0.08306, 0.6227, 0.4109, 0.6347, 0.4109, 0.6303, 0.4135, 0.6302, 0.4135, 0.6344, 0.3616, 0.6389, 0.3616, 0.6431, 0.3537, 0.6431, 0.3537, 0.6389, 0.3399, 0.661, 0.3399, 0.6568, 0.347, 0.6569, 0.347, 0.6613, 0.06986, 0.6227, 0.06986, 0.6185, 0.0719, 0.6185, 0.0719, 0.6227, 0.06986, 0.6044, 0.06986, 0.6185, 0.06889, 0.6185, 0.06889, 0.6041, 0.09616, 0.6665, 0.0924, 0.6665, 0.0924, 0.6623, 0.09616, 0.6623, 0.1228, 0.6154, 0.1219, 0.6154, 0.1219, 0.6112, 0.1228, 0.6112, 0.09423, 0.6227, 0.08306, 0.6227, 0.08306, 0.6185, 0.09423, 0.6185, 0.4145, 0.6157, 0.4119, 0.6154, 0.4119, 0.6112, 0.4145, 0.6113, 0.3616, 0.6389, 0.3695, 0.6389, 0.3695, 0.6431, 0.3616, 0.6431, 0.3785, 0.6398, 0.3856, 0.6395, 0.3856, 0.6439, 0.3785, 0.644, 0.09627, 0.6227, 0.09423, 0.6227, 0.09423, 0.6185, 0.09627, 0.6185, 0.09627, 0.6044, 0.09724, 0.6041, 0.09724, 0.6185, 0.09627, 0.6185, 0.1506, 0.6442, 0.1544, 0.6442, 0.1544, 0.6491, 0.1506, 0.6491, 0.1264, 0.6154, 0.1255, 0.6154, 0.1255, 0.6105, 0.1264, 0.6105, 0.0719, 0.5811, 0.08306, 0.5811, 0.08306, 0.586, 0.0719, 0.586, 0.4181, 0.6157, 0.4155, 0.6154, 0.4155, 0.6105, 0.4181, 0.6106, 0.332, 0.6258, 0.3399, 0.6258, 0.3399, 0.6307, 0.332, 0.6307, 0.3861, 0.6398, 0.3932, 0.6395, 0.3932, 0.6446, 0.3861, 0.6447, 0.06986, 0.5811, 0.0719, 0.5811, 0.0719, 0.586, 0.06986, 0.586, 0.06986, 0.5995, 0.06889, 0.5997, 0.06889, 0.586, 0.06986, 0.586, 0.1551, 0.5966, 0.1551, 0.5918, 0.1588, 0.5917, 0.1588, 0.5966, 0.1259, 0.6444, 0.1259, 0.6493, 0.1249, 0.6493, 0.1249, 0.6444, 0.09423, 0.5811, 0.09423, 0.586, 0.08306, 0.586, 0.08306, 0.5811, 0.4175, 0.6442, 0.4175, 0.6492, 0.4149, 0.6493, 0.4149, 0.6444, 0.332, 0.6258, 0.332, 0.6307, 0.3241, 0.6307, 0.3241, 0.6258, 0.3932, 0.6583, 0.3932, 0.6534, 0.4002, 0.6535, 0.4002, 0.6585, 0.09627, 0.5811, 0.09627, 0.586, 0.09423, 0.586, 0.09423, 0.5811, 0.09627, 0.5995, 0.09627, 0.586, 0.09724, 0.586, 0.09724, 0.5997])
me_box.materials.append(mat_color)
me_box.use_remesh_preserve_volume = False
me_box.use_remesh_preserve_attributes = False
me_box.use_mirror_vertex_groups = False
me_box.update()
arm_boxarm = bpy.data.armatures.new('boxArm')  # bones are not reproduced

# ---- objects
ob_armature = bpy.data.objects.new('Armature', arm_boxarm)
ob_plane = bpy.data.objects.new('Plane', me_plane_001)
ob_cube_000 = bpy.data.objects.new('Cube.000', me_box)
ob_hemi_001 = bpy.data.objects.new('Hemi.001', light_hemi_001)
ob_hemi = bpy.data.objects.new('Hemi', light_hemi)

# ---- transforms, parenting, visibility, modifiers, constraints
ob_armature.location = (0.0, 0.0, 0.0)
ob_armature.lineart.crease_threshold = 0.0
ob_plane.parent = ob_armature
ob_plane.location = (0.0, -0.6439, 0.0)
ob_plane.scale = (0.3073, 0.3073, 0.3073)
ob_plane.lineart.crease_threshold = 0.0
_vg = ob_plane.vertex_groups.new(name='tongue00')
for _i, _w in zip([1, 4, 6, 9, 10, 12, 16, 17, 18, 19, 20, 21, 23, 24, 25, 26, 27, 28, 29, 30, 31, 32, 33, 34, 35, 36, 37, 38], [0.02818, 0.5585, 0.09463, 0.8219, 0.001348, 0.5053, 0.9956, 0.9678, 0.977, 0.0, 0.0, 0.0, 0.0, 0.0, 0.0, 0.0, 0.9982, 0.9532, 0.0, 0.0, 0.0, 0.0, 0.0, 0.0, 0.9222, 0.9999, 0.9158, 0.9289]): _vg.add([_i], _w, 'REPLACE')
_vg = ob_plane.vertex_groups.new(name='tongue01')
for _i, _w in zip([1, 4, 6, 8, 9, 10, 12, 35, 37, 38], [0.4371, 0.4129, 0.5595, 0.02049, 0.1401, 0.08899, 0.4741, 0.06982, 0.07968, 0.05745]): _vg.add([_i], _w, 'REPLACE')
_vg = ob_plane.vertex_groups.new(name='tongue02')
for _i, _w in zip([1, 3, 4, 5, 6, 8, 9, 10, 11, 13, 14], [0.5055, 0.5185, 0.004978, 0.07403, 0.3251, 0.6479, 0.02164, 0.8643, 0.4966, 0.01425, 0.9999]): _vg.add([_i], _w, 'REPLACE')
_vg = ob_plane.vertex_groups.new(name='tongue03')
for _i, _w in zip([0, 2, 3, 5, 8, 11, 13, 15], [0.5176, 0.4947, 0.4549, 0.6071, 0.2982, 0.4887, 0.8295, 0.9991]): _vg.add([_i], _w, 'REPLACE')
_vg = ob_plane.vertex_groups.new(name='tongue04')
for _i, _w in zip([0, 2, 5, 7, 13], [0.4617, 0.4902, 0.3146, 0.9935, 0.1365]): _vg.add([_i], _w, 'REPLACE')
_vg = ob_plane.vertex_groups.new(name='main')
_vg.add([17, 18, 19, 20, 21, 22, 23, 24, 25, 26, 28, 29, 30, 31, 32, 33, 34], 1.0, 'REPLACE')
_m = ob_plane.modifiers.new('Mirror', 'MIRROR')
_m.use_clip = True
_m = ob_plane.modifiers.new('EdgeSplit', 'EDGE_SPLIT')
_m.split_angle = 1.412
_m = ob_plane.modifiers.new('Armature', 'ARMATURE')
_m.object = ob_armature
ob_cube_000.parent = ob_armature
ob_cube_000.location = (0.0, 0.0, 0.0)
ob_cube_000.lineart.crease_threshold = 0.0
_vg = ob_cube_000.vertex_groups.new(name='main')
_vg = ob_cube_000.vertex_groups.new(name='top')
_vg.add([184, 185, 186, 187, 188, 189, 190, 191, 192, 193, 194, 195, 196, 197, 198, 199, 200, 201, 202, 203, 204, 205, 206, 207, 208, 209, 210, 211, 212, 213, 214, 215, 216, 217, 218, 219, 220, 221, 222, 223, 224, 225, 226, 227, 228, 229, 230, 231, 232, 233, 234, 235, 236, 237, 238, 239, 240, 241, 242, 243, 244, 245, 246, 247, 248, 249, 250, 251, 252, 253, 254, 255, 256, 257, 258, 259, 260, 261, 262, 263, 264, 265, 266, 267, 268, 269, 270, 271, 272, 273, 274, 275, 276, 277, 278, 279, 280, 281, 282, 283, 284, 285, 286, 287, 288, 289, 290, 291, 292, 293, 294, 295, 296, 297, 298, 299, 300, 301, 302, 303, 304, 305, 306, 307, 308, 309, 310, 311, 312, 313, 314, 315, 316, 317, 318, 319, 320, 321, 322, 323, 324, 325, 326, 327, 328, 329, 330, 331, 332, 333, 334, 335, 336, 337, 338, 339, 340, 341, 342, 343, 344, 345, 346, 347, 348, 349, 350, 351, 352, 353, 354, 355, 356, 357, 358, 359, 360, 361, 362, 363, 364, 365, 366, 367, 368, 369, 370, 371, 372, 373, 374, 375, 376, 377, 378, 379, 380, 381, 382, 383, 384, 385, 386, 387, 388, 389, 390, 391, 392, 393, 394, 395, 396, 397, 398, 399, 400, 401, 402, 403, 404, 405, 406, 407, 408, 409, 410, 411, 412, 413, 414, 415, 416, 417, 418, 419, 420, 421, 422, 423, 424, 425, 426, 427, 428, 429, 430, 431, 432, 433, 434, 435, 436, 437, 438, 439, 440, 441, 442, 443, 444, 445, 446, 447, 448, 449, 450, 451, 452, 453, 454, 455, 496, 497, 498, 499, 500, 501, 502, 503, 504, 505, 506, 507, 508, 509, 510, 511, 512, 513, 514, 515, 516, 517, 518, 519, 520, 521, 522, 523, 524, 525, 526, 527, 528, 529, 530, 531, 532, 533, 534, 535, 536, 537, 538, 539, 540, 541, 542, 543, 544, 545, 546, 547, 548, 549, 550, 551, 552, 553, 554, 555, 566, 567, 568, 569, 570, 571, 572, 573, 574, 575, 576, 577, 578, 579, 580, 581, 582, 583, 584, 585, 586, 587, 588, 589, 590, 591, 592, 593, 594, 595, 596, 597], 1.0, 'REPLACE')
_vg = ob_cube_000.vertex_groups.new(name='front01')
_vg.add([244, 245, 246, 248, 249, 250, 251, 253, 254, 255, 256, 257, 265, 267, 268, 269, 270, 271, 273, 274, 281, 282, 283, 285, 286, 288, 289, 290, 291, 293, 294, 296, 297, 299, 301, 303, 546, 547, 548, 549, 550, 566, 570, 571, 572, 573, 574], 1.0, 'REPLACE')
_vg = ob_cube_000.vertex_groups.new(name='front02')
_vg.add([198, 199, 200, 201, 202, 204, 216, 217, 218, 220, 258, 259, 260, 261, 262, 264, 276, 277, 278, 280, 536, 537, 538, 539, 540], 1.0, 'REPLACE')
_vg = ob_cube_000.vertex_groups.new(name='front03')
_vg.add([184, 185, 186, 188, 189, 190, 191, 193, 194, 195, 196, 197, 205, 207, 208, 209, 210, 211, 213, 214, 221, 222, 223, 225, 226, 228, 229, 230, 231, 233, 234, 236, 237, 239, 241, 243, 526, 527, 528, 529, 530, 582, 586, 587, 588, 589, 590], 1.0, 'REPLACE')
_m = ob_cube_000.modifiers.new('EdgeSplit', 'EDGE_SPLIT')
_m.split_angle = 0.8151
_m = ob_cube_000.modifiers.new('Armature', 'ARMATURE')
_m.object = ob_armature
ob_hemi_001.location = (-0.8963, 0.4453, -0.1367)
ob_hemi_001.rotation_euler = (-2.624, 0.4227, 0.3393)
ob_hemi_001.lineart.crease_threshold = 0.0
ob_hemi.location = (-0.5424, 0.5695, 1.776)
ob_hemi.rotation_euler = (0.01854, -0.1146, 0.02974)
ob_hemi.lineart.crease_threshold = 0.0

# ---- collection membership
col_collection_1.objects.link(ob_armature)
col_collection_1.objects.link(ob_plane)
col_collection_1.objects.link(ob_cube_000)
col_collection_1.objects.link(ob_hemi_001)
col_collection_1.objects.link(ob_hemi)

# ---- scene / render settings (as saved in the file)
scene.frame_start = 1; scene.frame_end = 99; scene.frame_set(10)
scene.render.engine = 'BLENDER_EEVEE_NEXT'
scene.render.resolution_percentage = 50
scene.render.fps = 30
scene.render.dither_intensity = 0.0
scene.cycles.use_denoising = False
scene.cycles.samples = 128
scene.cycles.sampling_pattern = 'TABULATED_SOBOL'
scene.cycles.use_adaptive_sampling = False
scene.cycles.use_light_tree = False
scene.cycles.blur_glossy = 0.0
scene.cycles.sample_clamp_indirect = 0.0
scene.view_settings.view_transform = 'Standard'
bpy.context.view_layer.update()

# ---- added for rendering (the .blend has no active camera): camera
cam_auto = bpy.data.cameras.new('AutoCamera')
cam_auto.lens = 50.0
cam_auto.sensor_width = 36.0
cam_auto.clip_end = 1000.0
ob_auto_camera = bpy.data.objects.new('AutoCamera', cam_auto)
scene.collection.objects.link(ob_auto_camera)
ob_auto_camera.location = (1.85924, -2.22658, 2.0386)
ob_auto_camera.rotation_euler = (1.09748, -7.21219e-08, 0.694738)
scene.camera = ob_auto_camera
bpy.context.view_layer.update()
